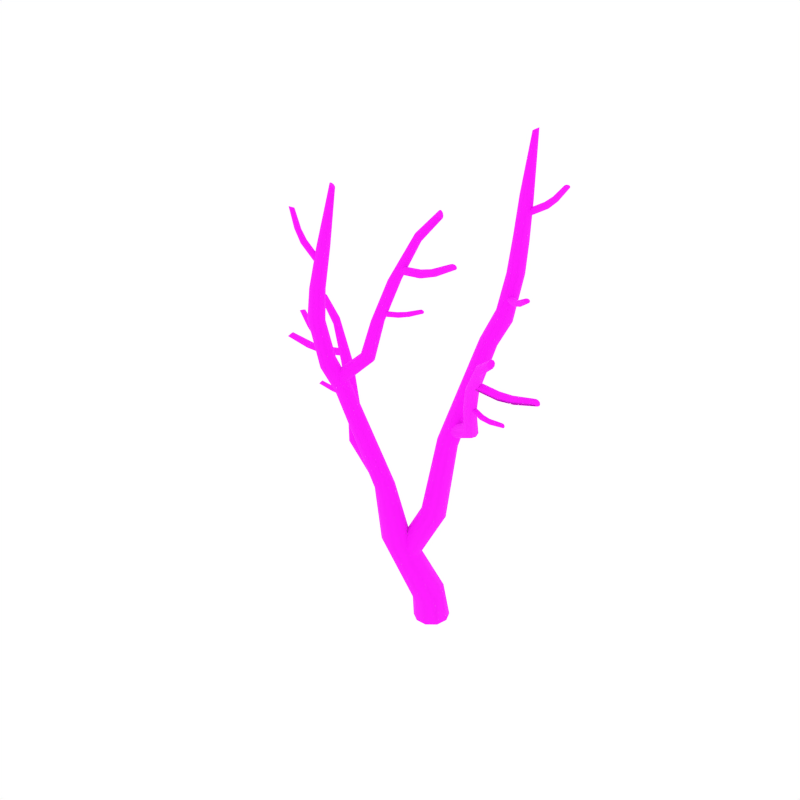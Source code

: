 # Source: DeadBirch_8.blend  (saved by Blender 2.79.0; exported with 4.5.12 LTS)
import bpy
from mathutils import Matrix  # noqa: F401  (used for matrix-valued properties, if any)

bpy.ops.wm.read_factory_settings(use_empty=True)
scene = bpy.context.scene
scene.name = 'Scene'

# ---- collections
col_collection_1 = bpy.data.collections.new('Collection 1'); scene.collection.children.link(col_collection_1)

# ---- images (referenced by path relative to the original .blend; pixels are not part of the script)
import os
ASSET_DIR = os.environ.get("B2B_ASSET_DIR", "")  # directory of the original .blend (textures are referenced by path, not embedded)
HERE = os.path.dirname(os.path.abspath(__file__))  # packed textures are extracted next to this script under _unpacked/

def load_image(name, relpath, width, height, colorspace="sRGB"):
    """Load a texture the original file referenced (path relative to the .blend, or extracted next to this script)."""
    p = next((c for c in (os.path.join(HERE, relpath), os.path.join(ASSET_DIR, relpath)) if relpath and os.path.exists(c)), "")
    if p:
        img = bpy.data.images.load(p, check_existing=True)
        img.name = name
    else:  # same state as the original file: an image datablock whose file is absent (Cycles renders it pink)
        img = bpy.data.images.new(name, width, height)
        img.source = "FILE"
        img.filepath = "//" + (relpath or name)
    img.colorspace_settings.name = colorspace
    return img
img_bark2_png = load_image('Bark2.png', 'Bark2.png', 1024, 1024, 'sRGB')

# ---- materials (node trees are filled in below, after node groups)
mat_birch_bark = bpy.data.materials.new('Birch_Bark')
mat_birch_bark.alpha_threshold = 0.0
mat_birch_bark.roughness = 0.5

# ---- node groups
ng_auto_smooth = bpy.data.node_groups.new('Auto Smooth', 'GeometryNodeTree')
_s = ng_auto_smooth.interface.new_socket(name='Geometry', in_out='OUTPUT', socket_type='NodeSocketGeometry')
_s = ng_auto_smooth.interface.new_socket(name='Geometry', in_out='INPUT', socket_type='NodeSocketGeometry')
_s = ng_auto_smooth.interface.new_socket(name='Angle', in_out='INPUT', socket_type='NodeSocketFloat')
_s.subtype = 'ANGLE'
_s.min_value = 0.0
_s.max_value = 3.142
ng_auto_smooth.is_modifier = True
_N = ng_auto_smooth.nodes; _L = ng_auto_smooth.links
n0 = _N.new('NodeGroupOutput'); n0.name = 'Group Output'; n0.location = (480, -100)
n1 = _N.new('NodeGroupInput'); n1.name = 'Group Input'; n1.location = (-420, -300)
n2 = _N.new('NodeGroupInput'); n2.name = 'Group Input.001'; n2.location = (-60, -100)
n3 = _N.new('GeometryNodeSetShadeSmooth'); n3.name = 'Set Shade Smooth'; n3.location = (120, -100)
n3.domain = 'EDGE'
n4 = _N.new('GeometryNodeSetShadeSmooth'); n4.name = 'Set Shade Smooth.001'; n4.location = (300, -100)
n5 = _N.new('GeometryNodeInputMeshEdgeAngle'); n5.name = 'Edge Angle'; n5.location = (-420, -220)
n6 = _N.new('GeometryNodeInputEdgeSmooth'); n6.name = 'Is Edge Smooth'; n6.location = (-60, -160)
n7 = _N.new('GeometryNodeInputShadeSmooth'); n7.name = 'Is Face Smooth'; n7.location = (-240, -340)
n8 = _N.new('FunctionNodeBooleanMath'); n8.name = 'Boolean Math'; n8.location = (-60, -220)
n9 = _N.new('FunctionNodeCompare'); n9.name = 'Compare'; n9.location = (-240, -180)
n9.operation = 'LESS_EQUAL'
_L.new(n5.outputs[0], n9.inputs[0])
_L.new(n4.outputs[0], n0.inputs[0])
_L.new(n1.outputs[1], n9.inputs[1])
_L.new(n9.outputs[0], n8.inputs[0])
_L.new(n7.outputs[0], n8.inputs[1])
_L.new(n2.outputs[0], n3.inputs[0])
_L.new(n6.outputs[0], n3.inputs[1])
_L.new(n3.outputs[0], n4.inputs[0])
_L.new(n8.outputs[0], n3.inputs[2])
n0.is_active_output = True

# ---- material node trees
mat_birch_bark.use_nodes = True; mat_birch_bark.node_tree.nodes.clear()
_N = mat_birch_bark.node_tree.nodes; _L = mat_birch_bark.node_tree.links
n0 = _N.new('ShaderNodeOutputMaterial'); n0.name = 'Material Output'; n0.location = (405, -465)
n1 = _N.new('ShaderNodeBsdfPrincipled'); n1.name = 'Principled BSDF'; n1.location = (115, -465)
n1.width = 150
n1.subsurface_method = 'BURLEY'
n1.inputs[2].default_value = 1.0
n1.inputs[3].default_value = 1.45
n1.inputs[9].default_value = (1.0, 1.0, 1.0)
n2 = _N.new('ShaderNodeTexImage'); n2.name = 'Image Texture.001'; n2.location = (-402, -432)
n2.width = 136
n2.image = img_bark2_png
_L.new(n1.outputs[0], n0.inputs[0])
_L.new(n2.outputs[0], n1.inputs[0])
n0.is_active_output = True

# ---- world
world_world = bpy.data.worlds.new('World'); scene.world = world_world
world_world.color = (1.0, 1.0, 1.0)
world_world.use_sun_shadow = False
world_world.sun_shadow_jitter_overblur = 0.0
world_world.cycles.sampling_method = 'NONE'
world_world.cycles.sample_map_resolution = 256

# ---- meshes
me_cylinder_057 = bpy.data.meshes.new('Cylinder.057')
me_cylinder_057.from_pydata([(0.1498, 0.02235, 0.008973), (0.06979, 0.2191, 0.01364), (0.09518, -0.1988, 0.002458), (-0.08527, -0.3382, -0.001606), (-0.2987, -0.3398, -0.001822), (-0.4704, -0.2232, -0.0004051), (-0.5481, -0.02383, 0.002289), (-0.4915, 0.1907, 0.006908), (-0.3167, 0.3275, 0.01196), (-0.1028, 0.3332, 0.01464), (-0.6532, -0.6, 3.001), (-0.7108, -0.4994, 3.046), (-0.6697, -0.7107, 2.946), (-0.7642, -0.7865, 2.915), (-0.8912, -0.7937, 2.916), (-1.001, -0.7351, 2.939), (-1.057, -0.6279, 2.976), (-1.03, -0.5125, 3.015), (-0.9363, -0.4417, 3.048), (-0.8166, -0.4397, 3.064), (-1.589, -1.337, 6.287), (-1.619, -1.249, 6.275), (-1.616, -1.428, 6.293), (-1.691, -1.487, 6.295), (-1.788, -1.489, 6.294), (-1.868, -1.432, 6.283), (-1.898, -1.34, 6.264), (-1.868, -1.248, 6.243), (-1.788, -1.191, 6.238), (-1.693, -1.193, 6.256), (-1.424, -1.151, 8.588), (-1.435, -1.116, 8.586), (-1.431, -1.182, 8.605), (-1.453, -1.198, 8.629), (-1.481, -1.193, 8.651), (-1.505, -1.168, 8.663), (-1.515, -1.133, 8.66), (-1.508, -1.103, 8.643), (-1.487, -1.087, 8.62), (-1.46, -1.092, 8.598), (-1.538, -1.204, 7.571), (-1.562, -1.134, 7.567), (-1.559, -1.275, 7.569), (-1.618, -1.319, 7.563), (-1.692, -1.319, 7.557), (-1.751, -1.277, 7.55), (-1.775, -1.208, 7.544), (-1.755, -1.137, 7.542), (-1.695, -1.091, 7.547), (-1.621, -1.091, 7.558), (-1.425, -1.28, 5.584), (-1.202, -1.111, 5.036), (-1.238, -1.018, 5.042), (-1.457, -1.183, 5.595), (-1.445, -1.373, 5.54), (-1.227, -1.206, 5.008), (-1.514, -1.426, 5.479), (-1.303, -1.262, 4.975), (-1.607, -1.418, 5.427), (-1.397, -1.261, 4.949), (-1.685, -1.35, 5.401), (-1.476, -1.205, 4.935), (-1.719, -1.25, 5.411), (-1.512, -1.113, 4.937), (-1.693, -1.153, 5.45), (-1.49, -1.017, 4.954), (-1.62, -1.1, 5.511), (-1.415, -0.9572, 4.99), (-1.53, -1.115, 5.569), (-1.318, -0.959, 5.026), (-0.548, -0.09155, 0.4954), (-0.511, 0.1006, 0.5757), (-0.07832, -0.3785, 0.5206), (-0.2797, -0.3808, 0.4652), (0.001679, 0.1025, 0.747), (0.09654, -0.0708, 0.701), (-0.3617, 0.2141, 0.668), (-0.4557, -0.2747, 0.4556), (0.07205, -0.2581, 0.6112), (-0.1687, 0.2095, 0.7344), (-0.9928, -0.4947, 1.853), (-0.594, -0.7271, 1.814), (-0.5098, -0.3152, 1.975), (-0.9563, -0.3313, 1.904), (-0.7682, -0.7333, 1.8), (-0.4327, -0.4623, 1.929), (-0.8248, -0.2303, 1.954), (-0.9177, -0.6474, 1.814), (-0.4607, -0.6224, 1.863), (-0.6565, -0.2279, 1.985), (-1.542, -1.092, 5.225), (-1.552, -1.164, 5.26), (-1.508, -1.052, 5.162), (-1.459, -1.061, 5.094), (-1.416, -1.117, 5.048), (-1.395, -1.198, 5.043), (-1.405, -1.273, 5.078), (-1.446, -1.315, 5.141), (-1.496, -1.303, 5.209), (-1.535, -1.244, 5.256), (-1.028, -0.8858, 5.719), (-1.044, -0.9603, 5.74), (-0.9745, -0.8374, 5.683), (-0.9002, -0.8343, 5.649), (-0.8341, -0.8791, 5.631), (-0.8028, -0.9547, 5.633), (-0.8182, -1.032, 5.655), (-0.8762, -1.082, 5.686), (-0.9533, -1.084, 5.719), (-1.016, -1.035, 5.741), (-0.9404, -0.7376, 6.308), (-0.9526, -0.8065, 6.316), (-0.8897, -0.6872, 6.305), (-0.8182, -0.6751, 6.31), (-0.7537, -0.7072, 6.321), (-0.7215, -0.7713, 6.334), (-0.7335, -0.8425, 6.342), (-0.7855, -0.8948, 6.34), (-0.859, -0.9055, 6.333), (-0.9229, -0.8698, 6.326), (-0.7382, -0.5317, 7.03), (-0.7498, -0.6008, 7.036), (-0.6881, -0.4806, 7.03), (-0.6171, -0.4676, 7.039), (-0.553, -0.4989, 7.054), (-0.5206, -0.5626, 7.067), (-0.5321, -0.6341, 7.074), (-0.5832, -0.687, 7.069), (-0.656, -0.6987, 7.058), (-0.7199, -0.6638, 7.047), (-0.3629, -0.2948, 7.846), (-0.3687, -0.3421, 7.87), (-0.3433, -0.2695, 7.802), (-0.3154, -0.2765, 7.755), (-0.2897, -0.3141, 7.724), (-0.2774, -0.3677, 7.72), (-0.2832, -0.4168, 7.744), (-0.307, -0.4432, 7.787), (-0.3367, -0.4347, 7.835), (-0.3587, -0.3946, 7.867), (-0.0101, -0.1514, 8.257), (-0.01326, -0.1909, 8.279), (0.001205, -0.1313, 8.217), (0.0181, -0.139, 8.174), (0.03419, -0.1723, 8.145), (0.04231, -0.2183, 8.141), (0.03919, -0.2593, 8.163), (0.02426, -0.2802, 8.203), (0.005975, -0.2711, 8.247), (-0.006929, -0.2359, 8.276), (-0.067, -0.5341, 7.221), (-0.06998, -0.5768, 7.206), (-0.07393, -0.5062, 7.256), (-0.08721, -0.5046, 7.301), (-0.1016, -0.5308, 7.338), (-0.1123, -0.5745, 7.351), (-0.1155, -0.6187, 7.336), (-0.1115, -0.6467, 7.297), (-0.09861, -0.6469, 7.251), (-0.08123, -0.6194, 7.217), (0.2371, -0.5556, 7.33), (0.2419, -0.5986, 7.317), (0.2129, -0.5267, 7.355), (0.1785, -0.5237, 7.387), (0.1474, -0.5486, 7.411), (0.1313, -0.5917, 7.418), (0.1359, -0.6362, 7.405), (0.1588, -0.6653, 7.376), (0.1936, -0.667, 7.344), (0.2263, -0.6407, 7.322), (0.6526, -0.5909, 7.552), (0.6583, -0.6275, 7.543), (0.6287, -0.5661, 7.57), (0.5956, -0.5633, 7.592), (0.5661, -0.5843, 7.608), (0.5516, -0.6208, 7.612), (0.5573, -0.6588, 7.603), (0.5805, -0.6838, 7.582), (0.6142, -0.6855, 7.559), (0.6445, -0.6633, 7.546), (-0.5352, -0.5007, 7.169), (-0.5438, -0.5429, 7.155), (-0.5278, -0.4737, 7.206), (-0.5233, -0.4735, 7.252), (-0.5232, -0.5007, 7.29), (-0.5285, -0.5448, 7.305), (-0.5374, -0.5886, 7.291), (-0.5483, -0.6155, 7.254), (-0.5537, -0.6144, 7.206), (-0.5503, -0.5859, 7.169), (-0.07393, -0.5062, 7.256), (0.2129, -0.5267, 7.355), (0.6287, -0.5661, 7.57), (-0.5278, -0.4737, 7.206), (-0.4648, -0.6826, 6.441), (-0.4737, -0.6547, 6.447), (-0.462, -0.711, 6.451), (-0.4657, -0.729, 6.476), (-0.4746, -0.7289, 6.506), (-0.4857, -0.711, 6.529), (-0.495, -0.6822, 6.536), (-0.4999, -0.6535, 6.524), (-0.4964, -0.6359, 6.498), (-0.4852, -0.6368, 6.469), (-0.2612, -0.6576, 6.503), (-0.2649, -0.629, 6.511), (-0.2704, -0.6861, 6.508), (-0.2889, -0.7037, 6.526), (-0.3096, -0.7031, 6.549), (-0.3247, -0.6844, 6.568), (-0.3287, -0.655, 6.576), (-0.3208, -0.6255, 6.569), (-0.302, -0.6081, 6.551), (-0.2798, -0.6102, 6.529), (0.02376, -0.6448, 6.633), (0.02179, -0.6206, 6.64), (0.01343, -0.6683, 6.635), (-0.005314, -0.6823, 6.646), (-0.02523, -0.681, 6.664), (-0.0388, -0.6647, 6.679), (-0.04099, -0.6398, 6.687), (-0.03144, -0.6152, 6.683), (-0.01233, -0.6014, 6.67), (0.008617, -0.6041, 6.654), (-0.7663, -0.7599, 6.409), (-0.7787, -0.7335, 6.417), (-0.7544, -0.7856, 6.421), (-0.7467, -0.8005, 6.447), (-0.7462, -0.7983, 6.478), (-0.7537, -0.7799, 6.502), (-0.7665, -0.7527, 6.509), (-0.7808, -0.7271, 6.498), (-0.789, -0.7128, 6.47), (-0.787, -0.7154, 6.439), (-1.616, -1.383, 6.846), (-1.592, -1.3, 6.845), (-1.619, -1.219, 6.837), (-1.688, -1.169, 6.822), (-1.685, -1.436, 6.845), (-1.773, -1.437, 6.841), (-1.844, -1.386, 6.831), (-1.872, -1.304, 6.819), (-1.846, -1.22, 6.807), (-1.774, -1.167, 6.808), (-2.054, -1.319, 7.57), (-2.038, -1.35, 7.578), (-2.051, -1.282, 7.573), (-2.03, -1.254, 7.587), (-2.0, -1.246, 7.608), (-1.971, -1.262, 7.626), (-1.954, -1.294, 7.635), (-1.956, -1.332, 7.629), (-1.977, -1.36, 7.614), (-2.01, -1.366, 7.595), (-2.2, -1.302, 7.785), (-2.188, -1.334, 7.798), (-2.19, -1.269, 7.774), (-2.161, -1.245, 7.77), (-2.124, -1.242, 7.776), (-2.093, -1.26, 7.788), (-2.081, -1.292, 7.802), (-2.091, -1.327, 7.811), (-2.122, -1.351, 7.814), (-2.159, -1.352, 7.81), (-2.375, -1.24, 8.116), (-2.366, -1.267, 8.129), (-2.366, -1.214, 8.103), (-2.34, -1.196, 8.095), (-2.308, -1.195, 8.097), (-2.283, -1.212, 8.106), (-2.273, -1.239, 8.119), (-2.282, -1.267, 8.131), (-2.309, -1.285, 8.138), (-2.341, -1.283, 8.138), (-1.795, -1.278, 7.296), (-1.776, -1.308, 7.301), (-1.801, -1.243, 7.306), (-1.79, -1.216, 7.331), (-1.767, -1.21, 7.36), (-1.741, -1.225, 7.382), (-1.721, -1.256, 7.388), (-1.714, -1.291, 7.376), (-1.725, -1.317, 7.349), (-1.75, -1.323, 7.322), (-1.983, -1.172, 5.837), (-1.971, -1.141, 5.825), (-1.984, -1.195, 5.866), (-1.974, -1.2, 5.901), (-1.956, -1.184, 5.93), (-1.937, -1.154, 5.94), (-1.924, -1.121, 5.928), (-1.921, -1.098, 5.898), (-1.932, -1.095, 5.861), (-1.952, -1.111, 5.834), (-2.207, -1.083, 5.93), (-2.2, -1.049, 5.92), (-2.195, -1.111, 5.95), (-2.169, -1.122, 5.974), (-2.139, -1.111, 5.993), (-2.116, -1.082, 5.998), (-2.109, -1.047, 5.988), (-2.12, -1.019, 5.965), (-2.147, -1.009, 5.94), (-2.178, -1.021, 5.924), (-2.51, -0.9571, 6.115), (-2.505, -0.9279, 6.108), (-2.497, -0.9819, 6.129), (-2.472, -0.9922, 6.145), (-2.445, -0.9835, 6.158), (-2.425, -0.9593, 6.161), (-2.42, -0.9291, 6.153), (-2.432, -0.9043, 6.137), (-2.457, -0.8947, 6.12), (-2.486, -0.9041, 6.11), (-1.637, -1.311, 5.787), (-1.621, -1.281, 5.776), (-1.649, -1.33, 5.816), (-1.651, -1.329, 5.854), (-1.644, -1.309, 5.884), (-1.629, -1.277, 5.896), (-1.612, -1.245, 5.885), (-1.598, -1.227, 5.855), (-1.595, -1.229, 5.817), (-1.605, -1.25, 5.787), (-0.9503, -0.5828, 3.326), (-0.9396, -0.6478, 3.373), (-0.9735, -0.5569, 3.251), (-1.003, -0.5816, 3.177), (-1.029, -0.6486, 3.133), (-1.038, -0.732, 3.136), (-1.027, -0.7995, 3.184), (-0.997, -0.8263, 3.259), (-0.9648, -0.799, 3.334), (-0.9455, -0.7289, 3.378), (-1.583, -0.3965, 3.664), (-1.564, -0.4645, 3.699), (-1.633, -0.3616, 3.611), (-1.697, -0.3741, 3.562), (-1.752, -0.4305, 3.537), (-1.773, -0.509, 3.545), (-1.754, -0.5795, 3.582), (-1.699, -0.6164, 3.631), (-1.632, -0.6018, 3.679), (-1.582, -0.5415, 3.707), (-1.82, -0.1901, 4.192), (-1.802, -0.2548, 4.212), (-1.874, -0.1488, 4.17), (-1.946, -0.1472, 4.158), (-2.007, -0.187, 4.161), (-2.033, -0.2531, 4.176), (-2.015, -0.3201, 4.198), (-1.958, -0.3637, 4.215), (-1.884, -0.3639, 4.225), (-1.825, -0.3201, 4.226), (-2.204, 0.07205, 4.814), (-2.186, 0.006905, 4.834), (-2.259, 0.1146, 4.796), (-2.331, 0.1177, 4.788), (-2.392, 0.07917, 4.794), (-2.419, 0.01351, 4.81), (-2.401, -0.05393, 4.831), (-2.344, -0.09878, 4.844), (-2.27, -0.1005, 4.851), (-2.21, -0.05794, 4.848), (-2.781, 0.3503, 5.488), (-2.775, 0.3079, 5.519), (-2.793, 0.3667, 5.437), (-2.808, 0.3496, 5.387), (-2.821, 0.3049, 5.357), (-2.826, 0.2499, 5.359), (-2.82, 0.2058, 5.392), (-2.804, 0.189, 5.443), (-2.787, 0.2078, 5.493), (-2.777, 0.2545, 5.522), (-3.232, 0.4893, 5.789), (-3.229, 0.4538, 5.817), (-3.236, 0.5023, 5.745), (-3.242, 0.4867, 5.701), (-3.247, 0.4479, 5.675), (-3.248, 0.4011, 5.676), (-3.246, 0.3642, 5.705), (-3.238, 0.3511, 5.75), (-3.231, 0.3682, 5.794), (-3.229, 0.4084, 5.819), (-2.896, -0.008023, 4.86), (-2.884, -0.05129, 4.853), (-2.901, 0.02495, 4.891), (-2.898, 0.03416, 4.937), (-2.889, 0.01519, 4.979), (-2.877, -0.02439, 5.001), (-2.865, -0.06914, 4.994), (-2.857, -0.102, 4.961), (-2.859, -0.11, 4.913), (-2.871, -0.08997, 4.872), (-3.212, -0.06153, 4.905), (-3.208, -0.106, 4.899), (-3.198, -0.02618, 4.931), (-3.172, -0.01408, 4.967), (-3.144, -0.03075, 5.001), (-3.125, -0.06964, 5.018), (-3.122, -0.1156, 5.012), (-3.133, -0.1513, 4.984), (-3.159, -0.1624, 4.945), (-3.189, -0.1442, 4.914), (-3.66, -0.131, 5.04), (-3.659, -0.169, 5.035), (-3.644, -0.1008, 5.058), (-3.617, -0.09032, 5.085), (-3.59, -0.1044, 5.11), (-3.572, -0.1375, 5.123), (-3.571, -0.1767, 5.119), (-3.585, -0.2074, 5.097), (-3.613, -0.2171, 5.069), (-3.642, -0.2016, 5.046), (-2.436, 0.08927, 4.902), (-2.419, 0.0474, 4.897), (-2.454, 0.1192, 4.931), (-2.469, 0.1246, 4.975), (-2.475, 0.1027, 5.017), (-2.468, 0.06219, 5.039), (-2.451, 0.01887, 5.034), (-2.428, -0.0106, 5.004), (-2.412, -0.01471, 4.959), (-2.411, 0.007984, 4.918), (-2.901, 0.02495, 4.891), (-3.198, -0.02618, 4.931), (-3.644, -0.1008, 5.058), (-2.454, 0.1192, 4.931), (-2.316, -0.1916, 4.212), (-2.312, -0.1621, 4.216), (-2.318, -0.2186, 4.227), (-2.318, -0.2324, 4.254), (-2.316, -0.2273, 4.285), (-2.313, -0.2051, 4.306), (-2.309, -0.1747, 4.311), (-2.305, -0.1473, 4.296), (-2.304, -0.1339, 4.267), (-2.308, -0.1401, 4.236), (-2.53, -0.1901, 4.227), (-2.532, -0.1606, 4.23), (-2.519, -0.216, 4.238), (-2.503, -0.2283, 4.261), (-2.488, -0.2217, 4.288), (-2.48, -0.1986, 4.306), (-2.482, -0.1681, 4.311), (-2.492, -0.1413, 4.298), (-2.508, -0.1294, 4.273), (-2.524, -0.1376, 4.248), (-2.837, -0.2045, 4.29), (-2.839, -0.1795, 4.294), (-2.824, -0.2257, 4.298), (-2.807, -0.2351, 4.316), (-2.792, -0.2286, 4.336), (-2.784, -0.2087, 4.351), (-2.787, -0.1829, 4.355), (-2.798, -0.1608, 4.346), (-2.815, -0.1517, 4.327), (-2.832, -0.1596, 4.308), (-2.008, -0.2256, 4.257), (-2.001, -0.1969, 4.262), (-2.019, -0.2512, 4.269), (-2.031, -0.2637, 4.295), (-2.039, -0.2576, 4.325), (-2.039, -0.2355, 4.346), (-2.032, -0.2059, 4.352), (-2.018, -0.1802, 4.34), (-2.006, -0.1683, 4.313), (-2.001, -0.1751, 4.283), (-0.06014, -0.0208, 4.019), (-0.02973, -0.1336, 4.063), (-0.01621, 0.0838, 3.967), (0.09441, 0.1347, 3.939), (0.2192, 0.1103, 3.941), (0.3109, 0.02582, 3.963), (0.3379, -0.09268, 3.998), (0.2836, -0.199, 4.033), (0.1746, -0.2452, 4.064), (0.05797, -0.218, 4.079), (0.9911, 0.378, 7.33), (0.9982, 0.2855, 7.315), (1.039, 0.4592, 7.338), (1.127, 0.4976, 7.342), (1.222, 0.4759, 7.341), (1.285, 0.4015, 7.329), (1.291, 0.3054, 7.308), (1.24, 0.2237, 7.284), (1.148, 0.1887, 7.277), (1.056, 0.2141, 7.294), (1.443, 0.179, 9.719), (1.444, 0.1425, 9.715), (1.462, 0.2075, 9.732), (1.492, 0.2173, 9.747), (1.524, 0.2047, 9.761), (1.543, 0.1741, 9.766), (1.543, 0.138, 9.762), (1.524, 0.1109, 9.749), (1.495, 0.1015, 9.734), (1.464, 0.113, 9.721), (1.26, 0.2287, 8.712), (1.264, 0.1552, 8.704), (1.296, 0.2922, 8.7), (1.36, 0.3205, 8.675), (1.426, 0.303, 8.648), (1.468, 0.2471, 8.626), (1.472, 0.1746, 8.616), (1.435, 0.1107, 8.624), (1.37, 0.0813, 8.649), (1.306, 0.09948, 8.681), (0.8257, 0.3817, 6.625), (0.5746, 0.287, 6.07), (0.586, 0.1871, 6.074), (0.8328, 0.2793, 6.633), (0.8687, 0.4674, 6.583), (0.6222, 0.3733, 6.045), (0.9498, 0.5033, 6.524), (0.7099, 0.4096, 6.014), (1.038, 0.4737, 6.471), (0.8015, 0.3855, 5.989), (1.098, 0.3896, 6.444), (0.8644, 0.3123, 5.973), (1.106, 0.2839, 6.452), (0.8768, 0.2143, 5.974), (1.056, 0.1952, 6.488), (0.831, 0.1264, 5.988), (0.971, 0.1607, 6.547), (0.743, 0.08634, 6.021), (0.8873, 0.1957, 6.605), (0.6495, 0.1109, 6.057), (-0.3399, -0.4014, 1.41), (-0.3878, -0.5259, 1.477), (-0.6123, -0.1213, 1.463), (-0.4792, -0.1562, 1.404), (-0.7239, -0.4382, 1.649), (-0.7656, -0.301, 1.619), (-0.4983, -0.5788, 1.561), (-0.3769, -0.2605, 1.384), (-0.7265, -0.1765, 1.546), (-0.6241, -0.5427, 1.627), (0.1443, -0.1716, 2.44), (-0.1469, 0.1119, 2.401), (-0.3049, -0.2198, 2.536), (0.0779, -0.3022, 2.482), (0.003861, 0.08001, 2.392), (-0.3394, -0.07896, 2.495), (-0.0554, -0.3595, 2.522), (0.1134, -0.02561, 2.407), (-0.2826, 0.05076, 2.439), (-0.1987, -0.3255, 2.546), (1.162, 0.4017, 7.988), (1.118, 0.3274, 7.998), (1.122, 0.2422, 7.986), (1.168, 0.177, 7.955), (1.238, 0.4359, 7.964), (1.318, 0.4157, 7.934), (1.368, 0.3489, 7.907), (1.37, 0.2625, 7.891), (1.323, 0.1878, 7.892), (1.243, 0.1547, 7.916), (1.764, 0.2125, 8.554), (1.76, 0.2469, 8.565), (1.753, 0.1775, 8.56), (1.732, 0.1552, 8.581), (1.708, 0.1547, 8.61), (1.69, 0.1764, 8.635), (1.685, 0.2119, 8.646), (1.695, 0.2482, 8.639), (1.717, 0.2704, 8.616), (1.743, 0.269, 8.589), (1.958, 0.1549, 8.718), (1.959, 0.188, 8.732), (1.938, 0.1252, 8.711), (1.904, 0.1099, 8.718), (1.871, 0.1155, 8.734), (1.851, 0.14, 8.754), (1.851, 0.1741, 8.77), (1.872, 0.2057, 8.773), (1.906, 0.2208, 8.766), (1.94, 0.2128, 8.751), (2.203, 0.04352, 8.986), (2.205, 0.07094, 8.999), (2.184, 0.0203, 8.977), (2.154, 0.009903, 8.978), (2.125, 0.01678, 8.989), (2.108, 0.0386, 9.004), (2.109, 0.06692, 9.019), (2.129, 0.09179, 9.025), (2.159, 0.102, 9.023), (2.189, 0.09296, 9.014), (1.434, 0.2436, 8.37), (1.425, 0.2776, 8.38), (1.434, 0.2081, 8.38), (1.425, 0.1847, 8.408), (1.411, 0.183, 8.443), (1.397, 0.2038, 8.471), (1.387, 0.2388, 8.482), (1.386, 0.2749, 8.47), (1.394, 0.2981, 8.44), (1.411, 0.2985, 8.406), (1.338, 0.1326, 6.877), (1.318, 0.1052, 6.864), (1.344, 0.1541, 6.906), (1.334, 0.1603, 6.941), (1.313, 0.1483, 6.97), (1.287, 0.1232, 6.979), (1.266, 0.09484, 6.966), (1.258, 0.07463, 6.935), (1.268, 0.06949, 6.898), (1.292, 0.08106, 6.872), (1.531, -0.01144, 6.968), (1.517, -0.04237, 6.957), (1.526, 0.01811, 6.989), (1.504, 0.03437, 7.013), (1.472, 0.03044, 7.032), (1.442, 0.00809, 7.036), (1.427, -0.02382, 7.025), (1.431, -0.05286, 7.002), (1.454, -0.06841, 6.976), (1.488, -0.06424, 6.96), (1.791, -0.2129, 7.151), (1.78, -0.24, 7.143), (1.785, -0.1862, 7.166), (1.763, -0.1705, 7.182), (1.734, -0.1724, 7.194), (1.709, -0.191, 7.197), (1.697, -0.2189, 7.188), (1.703, -0.2454, 7.171), (1.725, -0.2606, 7.154), (1.755, -0.2583, 7.144), (1.037, 0.3534, 6.829), (1.014, 0.3287, 6.817), (1.052, 0.3682, 6.859), (1.054, 0.366, 6.896), (1.042, 0.3472, 6.926), (1.02, 0.3195, 6.937), (0.9954, 0.2939, 6.925), (0.9776, 0.2806, 6.894), (0.9756, 0.2841, 6.856), (0.9908, 0.3023, 6.827), (0.2198, -0.1192, 4.346), (0.2249, -0.05473, 4.395), (0.2368, -0.1481, 4.27), (0.2727, -0.1296, 4.197), (0.3141, -0.06973, 4.155), (0.3434, 0.008668, 4.16), (0.349, 0.07556, 4.21), (0.3259, 0.1069, 4.286), (0.2871, 0.0865, 4.36), (0.2506, 0.02222, 4.401), (0.7834, -0.4645, 4.681), (0.7813, -0.3949, 4.718), (0.8235, -0.5092, 4.627), (0.8896, -0.5117, 4.579), (0.9564, -0.4699, 4.556), (0.9966, -0.3994, 4.566), (0.9951, -0.3273, 4.605), (0.9502, -0.2792, 4.655), (0.881, -0.278, 4.703), (0.8177, -0.3249, 4.728), (0.9557, -0.7363, 5.204), (0.9537, -0.6697, 5.227), (0.9984, -0.7892, 5.182), (1.068, -0.8081, 5.17), (1.137, -0.7848, 5.174), (1.178, -0.7276, 5.192), (1.177, -0.6587, 5.215), (1.132, -0.6028, 5.233), (1.06, -0.5847, 5.243), (0.9923, -0.6126, 5.242), (1.256, -1.101, 5.821), (1.255, -1.034, 5.842), (1.299, -1.155, 5.802), (1.368, -1.176, 5.794), (1.437, -1.154, 5.801), (1.479, -1.097, 5.82), (1.478, -1.028, 5.842), (1.434, -0.9709, 5.856), (1.362, -0.9511, 5.862), (1.294, -0.9775, 5.859), (1.739, -1.53, 6.489), (1.743, -1.489, 6.522), (1.747, -1.548, 6.438), (1.767, -1.534, 6.389), (1.791, -1.493, 6.36), (1.809, -1.441, 6.364), (1.813, -1.397, 6.397), (1.801, -1.378, 6.449), (1.78, -1.394, 6.499), (1.759, -1.437, 6.526), (2.139, -1.784, 6.788), (2.144, -1.75, 6.817), (2.14, -1.797, 6.744), (2.15, -1.782, 6.701), (2.164, -1.745, 6.676), (2.177, -1.7, 6.679), (2.183, -1.664, 6.708), (2.179, -1.651, 6.754), (2.167, -1.667, 6.798), (2.155, -1.706, 6.821), (1.946, -1.195, 5.872), (1.945, -1.15, 5.866), (1.942, -1.229, 5.903), (1.937, -1.239, 5.948), (1.932, -1.219, 5.991), (1.93, -1.178, 6.013), (1.929, -1.132, 6.008), (1.93, -1.097, 5.975), (1.934, -1.089, 5.928), (1.942, -1.11, 5.887), (2.265, -1.223, 5.92), (2.272, -1.179, 5.915), (2.242, -1.254, 5.945), (2.214, -1.26, 5.981), (2.191, -1.238, 6.015), (2.182, -1.196, 6.033), (2.189, -1.151, 6.028), (2.21, -1.118, 6.001), (2.238, -1.113, 5.963), (2.263, -1.137, 5.931), (2.714, -1.269, 6.059), (2.723, -1.232, 6.055), (2.691, -1.295, 6.076), (2.662, -1.299, 6.103), (2.639, -1.28, 6.128), (2.63, -1.244, 6.142), (2.639, -1.205, 6.139), (2.661, -1.179, 6.118), (2.69, -1.175, 6.09), (2.714, -1.197, 6.067), (1.475, -1.177, 5.909), (1.47, -1.132, 5.905), (1.486, -1.211, 5.938), (1.498, -1.222, 5.982), (1.509, -1.203, 6.024), (1.512, -1.162, 6.047), (1.506, -1.116, 6.044), (1.492, -1.081, 6.015), (1.478, -1.072, 5.969), (1.471, -1.093, 5.927), (1.942, -1.229, 5.903), (2.242, -1.254, 5.945), (2.691, -1.295, 6.076), (1.486, -1.211, 5.938), (1.437, -0.8579, 5.227), (1.426, -0.8857, 5.23), (1.445, -0.8326, 5.242), (1.448, -0.8199, 5.27), (1.445, -0.8252, 5.301), (1.436, -0.8464, 5.322), (1.424, -0.875, 5.325), (1.414, -0.9002, 5.309), (1.41, -0.9123, 5.28), (1.416, -0.9065, 5.25), (1.644, -0.9126, 5.242), (1.638, -0.9417, 5.245), (1.639, -0.885, 5.254), (1.626, -0.8698, 5.278), (1.61, -0.8732, 5.304), (1.597, -0.894, 5.322), (1.59, -0.9241, 5.326), (1.593, -0.9521, 5.312), (1.606, -0.967, 5.287), (1.624, -0.9624, 5.262), (1.943, -0.9759, 5.308), (1.94, -1.001, 5.311), (1.937, -0.9525, 5.316), (1.922, -0.9396, 5.334), (1.905, -0.9426, 5.354), (1.893, -0.9605, 5.369), (1.889, -0.9862, 5.372), (1.895, -1.01, 5.362), (1.909, -1.023, 5.343), (1.927, -1.019, 5.324), (1.147, -0.7502, 5.271), (1.132, -0.7764, 5.276), (1.163, -0.7284, 5.284), (1.177, -0.7198, 5.311), (1.183, -0.7284, 5.34), (1.178, -0.7505, 5.361), (1.163, -0.7775, 5.366), (1.144, -0.7988, 5.353), (1.129, -0.8066, 5.326), (1.126, -0.7979, 5.296)], [], [(83, 80, 16, 17), (60, 58, 24, 25), (84, 81, 13, 14), (85, 82, 11, 10), (86, 83, 17, 18), (87, 84, 14, 15), (88, 85, 10, 12), (89, 86, 18, 19), (80, 87, 15, 16), (81, 88, 12, 13), (82, 89, 19, 11), (12, 10, 51, 55), (54, 50, 20, 22), (68, 66, 28, 29), (62, 60, 25, 26), (53, 68, 29, 21), (64, 62, 26, 27), (58, 56, 23, 24), (56, 54, 22, 23), (66, 64, 27, 28), (47, 46, 36, 37), (18, 17, 65, 67), (15, 14, 59, 61), (50, 53, 21, 20), (19, 18, 67, 69), (16, 15, 61, 63), (13, 12, 55, 57), (11, 19, 69, 52), (17, 16, 63, 65), (14, 13, 57, 59), (235, 236, 41, 40), (48, 47, 37, 38), (45, 44, 34, 35), (44, 43, 33, 34), (49, 48, 38, 39), (46, 45, 35, 36), (43, 42, 32, 33), (41, 49, 39, 31), (30, 31, 39, 38, 37, 36, 35, 34, 33, 32), (237, 243, 48, 49), (241, 240, 45, 46), (238, 234, 42, 43), (236, 237, 49, 41), (242, 241, 46, 47), (239, 238, 43, 44), (234, 235, 40, 42), (243, 242, 47, 48), (240, 239, 44, 45), (42, 40, 30, 32), (51, 52, 53, 50), (55, 51, 50, 54), (57, 55, 54, 56), (59, 57, 56, 58), (61, 59, 58, 60), (63, 61, 60, 62), (65, 63, 62, 64), (67, 65, 64, 66), (69, 67, 66, 68), (52, 69, 68, 53), (10, 11, 52, 51), (1, 9, 79, 74), (3, 2, 78, 72), (6, 5, 77, 70), (9, 8, 76, 79), (2, 0, 75, 78), (5, 4, 73, 77), (8, 7, 71, 76), (0, 1, 74, 75), (4, 3, 72, 73), (7, 6, 70, 71), (74, 79, 89, 82), (72, 78, 88, 81), (70, 77, 87, 80), (79, 76, 86, 89), (78, 75, 85, 88), (77, 73, 84, 87), (76, 71, 83, 86), (75, 74, 82, 85), (73, 72, 81, 84), (71, 70, 80, 83), (94, 93, 103, 104), (90, 91, 101, 100), (98, 97, 107, 108), (95, 94, 104, 105), (92, 90, 100, 102), (99, 98, 108, 109), (96, 95, 105, 106), (93, 92, 102, 103), (91, 99, 109, 101), (97, 96, 106, 107), (100, 101, 111, 110), (108, 107, 117, 118), (105, 104, 114, 115), (102, 100, 110, 112), (109, 108, 118, 119), (106, 105, 115, 116), (103, 102, 112, 113), (101, 109, 119, 111), (107, 106, 116, 117), (104, 103, 113, 114), (118, 117, 127, 128), (115, 114, 124, 125), (112, 110, 120, 122), (119, 118, 128, 129), (116, 115, 125, 126), (113, 112, 122, 123), (111, 119, 129, 121), (117, 116, 126, 127), (114, 113, 123, 124), (110, 111, 121, 120), (125, 124, 134, 135), (122, 120, 130, 132), (129, 128, 138, 139), (126, 125, 135, 136), (123, 122, 132, 133), (121, 129, 139, 131), (127, 126, 136, 137), (124, 123, 133, 134), (120, 121, 131, 130), (128, 127, 137, 138), (132, 130, 140, 142), (139, 138, 148, 149), (136, 135, 145, 146), (133, 132, 142, 143), (131, 139, 149, 141), (137, 136, 146, 147), (134, 133, 143, 144), (130, 131, 141, 140), (138, 137, 147, 148), (135, 134, 144, 145), (155, 165, 164, 154), (152, 162, 160, 150), (159, 169, 168, 158), (156, 166, 165, 155), (153, 163, 162, 152), (151, 161, 169, 159), (157, 167, 166, 156), (154, 164, 163, 153), (150, 160, 161, 151), (158, 168, 167, 157), (162, 172, 170, 160), (169, 179, 178, 168), (166, 176, 175, 165), (163, 173, 172, 162), (161, 171, 179, 169), (167, 177, 176, 166), (164, 174, 173, 163), (160, 170, 171, 161), (168, 178, 177, 167), (165, 175, 174, 164), (153, 152, 182, 183), (151, 159, 189, 181), (157, 156, 186, 187), (154, 153, 183, 184), (150, 151, 181, 180), (158, 157, 187, 188), (155, 154, 184, 185), (152, 150, 180, 182), (159, 158, 188, 189), (156, 155, 185, 186), (171, 170, 172, 173, 174, 175, 176, 177, 178, 179), (141, 149, 148, 147, 146, 145, 144, 143, 142, 140), (41, 31, 30, 40), (152, 182, 193, 190), (162, 172, 192, 191), (152, 162, 191, 190), (199, 198, 208, 209), (196, 194, 204, 206), (203, 202, 212, 213), (200, 199, 209, 210), (197, 196, 206, 207), (195, 203, 213, 205), (201, 200, 210, 211), (198, 197, 207, 208), (194, 195, 205, 204), (202, 201, 211, 212), (206, 204, 214, 216), (213, 212, 222, 223), (210, 209, 219, 220), (207, 206, 216, 217), (205, 213, 223, 215), (211, 210, 220, 221), (208, 207, 217, 218), (204, 205, 215, 214), (212, 211, 221, 222), (209, 208, 218, 219), (197, 227, 226, 196), (195, 225, 233, 203), (201, 231, 230, 200), (198, 228, 227, 197), (194, 224, 225, 195), (202, 232, 231, 201), (199, 229, 228, 198), (196, 226, 224, 194), (203, 233, 232, 202), (200, 230, 229, 199), (215, 223, 222, 221, 220, 219, 218, 217, 216, 214), (25, 24, 239, 240), (28, 27, 242, 243), (22, 20, 235, 234), (24, 23, 238, 239), (27, 26, 241, 242), (21, 29, 237, 236), (23, 22, 234, 238), (26, 25, 240, 241), (29, 28, 243, 237), (20, 21, 236, 235), (249, 248, 258, 259), (246, 244, 254, 256), (253, 252, 262, 263), (250, 249, 259, 260), (247, 246, 256, 257), (245, 253, 263, 255), (251, 250, 260, 261), (248, 247, 257, 258), (244, 245, 255, 254), (252, 251, 261, 262), (256, 254, 264, 266), (263, 262, 272, 273), (260, 259, 269, 270), (257, 256, 266, 267), (255, 263, 273, 265), (261, 260, 270, 271), (258, 257, 267, 268), (254, 255, 265, 264), (262, 261, 271, 272), (259, 258, 268, 269), (247, 277, 276, 246), (245, 275, 283, 253), (251, 281, 280, 250), (248, 278, 277, 247), (244, 274, 275, 245), (252, 282, 281, 251), (249, 279, 278, 248), (246, 276, 274, 244), (253, 283, 282, 252), (250, 280, 279, 249), (265, 273, 272, 271, 270, 269, 268, 267, 266, 264), (289, 299, 298, 288), (286, 296, 294, 284), (293, 303, 302, 292), (290, 300, 299, 289), (287, 297, 296, 286), (285, 295, 303, 293), (291, 301, 300, 290), (288, 298, 297, 287), (284, 294, 295, 285), (292, 302, 301, 291), (296, 306, 304, 294), (303, 313, 312, 302), (300, 310, 309, 299), (297, 307, 306, 296), (295, 305, 313, 303), (301, 311, 310, 300), (298, 308, 307, 297), (294, 304, 305, 295), (302, 312, 311, 301), (299, 309, 308, 298), (287, 286, 316, 317), (285, 293, 323, 315), (291, 290, 320, 321), (288, 287, 317, 318), (284, 285, 315, 314), (292, 291, 321, 322), (289, 288, 318, 319), (286, 284, 314, 316), (293, 292, 322, 323), (290, 289, 319, 320), (305, 304, 306, 307, 308, 309, 310, 311, 312, 313), (328, 338, 337, 327), (324, 334, 335, 325), (332, 342, 341, 331), (329, 339, 338, 328), (326, 336, 334, 324), (333, 343, 342, 332), (330, 340, 339, 329), (327, 337, 336, 326), (325, 335, 343, 333), (331, 341, 340, 330), (334, 344, 345, 335), (342, 352, 351, 341), (339, 349, 348, 338), (336, 346, 344, 334), (343, 353, 352, 342), (340, 350, 349, 339), (337, 347, 346, 336), (335, 345, 353, 343), (341, 351, 350, 340), (338, 348, 347, 337), (352, 362, 361, 351), (349, 359, 358, 348), (346, 356, 354, 344), (353, 363, 362, 352), (350, 360, 359, 349), (347, 357, 356, 346), (345, 355, 363, 353), (351, 361, 360, 350), (348, 358, 357, 347), (344, 354, 355, 345), (359, 369, 368, 358), (356, 366, 364, 354), (363, 373, 372, 362), (360, 370, 369, 359), (357, 367, 366, 356), (355, 365, 373, 363), (361, 371, 370, 360), (358, 368, 367, 357), (354, 364, 365, 355), (362, 372, 371, 361), (366, 376, 374, 364), (373, 383, 382, 372), (370, 380, 379, 369), (367, 377, 376, 366), (365, 375, 383, 373), (371, 381, 380, 370), (368, 378, 377, 367), (364, 374, 375, 365), (372, 382, 381, 371), (369, 379, 378, 368), (389, 388, 398, 399), (386, 384, 394, 396), (393, 392, 402, 403), (390, 389, 399, 400), (387, 386, 396, 397), (385, 393, 403, 395), (391, 390, 400, 401), (388, 387, 397, 398), (384, 385, 395, 394), (392, 391, 401, 402), (396, 394, 404, 406), (403, 402, 412, 413), (400, 399, 409, 410), (397, 396, 406, 407), (395, 403, 413, 405), (401, 400, 410, 411), (398, 397, 407, 408), (394, 395, 405, 404), (402, 401, 411, 412), (399, 398, 408, 409), (387, 417, 416, 386), (385, 415, 423, 393), (391, 421, 420, 390), (388, 418, 417, 387), (384, 414, 415, 385), (392, 422, 421, 391), (389, 419, 418, 388), (386, 416, 414, 384), (393, 423, 422, 392), (390, 420, 419, 389), (405, 413, 412, 411, 410, 409, 408, 407, 406, 404), (375, 374, 376, 377, 378, 379, 380, 381, 382, 383), (386, 416, 427, 424), (396, 425, 426, 406), (386, 424, 425, 396), (433, 443, 442, 432), (430, 440, 438, 428), (437, 447, 446, 436), (434, 444, 443, 433), (431, 441, 440, 430), (429, 439, 447, 437), (435, 445, 444, 434), (432, 442, 441, 431), (428, 438, 439, 429), (436, 446, 445, 435), (440, 450, 448, 438), (447, 457, 456, 446), (444, 454, 453, 443), (441, 451, 450, 440), (439, 449, 457, 447), (445, 455, 454, 444), (442, 452, 451, 441), (438, 448, 449, 439), (446, 456, 455, 445), (443, 453, 452, 442), (431, 430, 460, 461), (429, 437, 467, 459), (435, 434, 464, 465), (432, 431, 461, 462), (428, 429, 459, 458), (436, 435, 465, 466), (433, 432, 462, 463), (430, 428, 458, 460), (437, 436, 466, 467), (434, 433, 463, 464), (449, 448, 450, 451, 452, 453, 454, 455, 456, 457), (541, 538, 474, 475), (518, 516, 482, 483), (542, 539, 471, 472), (543, 540, 469, 468), (544, 541, 475, 476), (545, 542, 472, 473), (546, 543, 468, 470), (547, 544, 476, 477), (538, 545, 473, 474), (539, 546, 470, 471), (540, 547, 477, 469), (470, 468, 509, 513), (512, 508, 478, 480), (526, 524, 486, 487), (520, 518, 483, 484), (511, 526, 487, 479), (522, 520, 484, 485), (516, 514, 481, 482), (514, 512, 480, 481), (524, 522, 485, 486), (505, 504, 494, 495), (476, 475, 523, 525), (473, 472, 517, 519), (508, 511, 479, 478), (477, 476, 525, 527), (474, 473, 519, 521), (471, 470, 513, 515), (469, 477, 527, 510), (475, 474, 521, 523), (472, 471, 515, 517), (549, 550, 499, 498), (506, 505, 495, 496), (503, 502, 492, 493), (502, 501, 491, 492), (507, 506, 496, 497), (504, 503, 493, 494), (501, 500, 490, 491), (499, 507, 497, 489), (488, 489, 497, 496, 495, 494, 493, 492, 491, 490), (551, 557, 506, 507), (555, 554, 503, 504), (552, 548, 500, 501), (550, 551, 507, 499), (556, 555, 504, 505), (553, 552, 501, 502), (548, 549, 498, 500), (557, 556, 505, 506), (554, 553, 502, 503), (500, 498, 488, 490), (509, 510, 511, 508), (513, 509, 508, 512), (515, 513, 512, 514), (517, 515, 514, 516), (519, 517, 516, 518), (521, 519, 518, 520), (523, 521, 520, 522), (525, 523, 522, 524), (527, 525, 524, 526), (510, 527, 526, 511), (468, 469, 510, 509), (532, 537, 547, 540), (530, 536, 546, 539), (528, 535, 545, 538), (537, 534, 544, 547), (536, 533, 543, 546), (535, 531, 542, 545), (534, 529, 541, 544), (533, 532, 540, 543), (531, 530, 539, 542), (529, 528, 538, 541), (499, 489, 488, 498), (483, 482, 553, 554), (486, 485, 556, 557), (480, 478, 549, 548), (482, 481, 552, 553), (485, 484, 555, 556), (479, 487, 551, 550), (481, 480, 548, 552), (484, 483, 554, 555), (487, 486, 557, 551), (478, 479, 550, 549), (563, 562, 572, 573), (560, 558, 568, 570), (567, 566, 576, 577), (564, 563, 573, 574), (561, 560, 570, 571), (559, 567, 577, 569), (565, 564, 574, 575), (562, 561, 571, 572), (558, 559, 569, 568), (566, 565, 575, 576), (570, 568, 578, 580), (577, 576, 586, 587), (574, 573, 583, 584), (571, 570, 580, 581), (569, 577, 587, 579), (575, 574, 584, 585), (572, 571, 581, 582), (568, 569, 579, 578), (576, 575, 585, 586), (573, 572, 582, 583), (561, 591, 590, 560), (559, 589, 597, 567), (565, 595, 594, 564), (562, 592, 591, 561), (558, 588, 589, 559), (566, 596, 595, 565), (563, 593, 592, 562), (560, 590, 588, 558), (567, 597, 596, 566), (564, 594, 593, 563), (579, 587, 586, 585, 584, 583, 582, 581, 580, 578), (603, 613, 612, 602), (600, 610, 608, 598), (607, 617, 616, 606), (604, 614, 613, 603), (601, 611, 610, 600), (599, 609, 617, 607), (605, 615, 614, 604), (602, 612, 611, 601), (598, 608, 609, 599), (606, 616, 615, 605), (610, 620, 618, 608), (617, 627, 626, 616), (614, 624, 623, 613), (611, 621, 620, 610), (609, 619, 627, 617), (615, 625, 624, 614), (612, 622, 621, 611), (608, 618, 619, 609), (616, 626, 625, 615), (613, 623, 622, 612), (601, 600, 630, 631), (599, 607, 637, 629), (605, 604, 634, 635), (602, 601, 631, 632), (598, 599, 629, 628), (606, 605, 635, 636), (603, 602, 632, 633), (600, 598, 628, 630), (607, 606, 636, 637), (604, 603, 633, 634), (619, 618, 620, 621, 622, 623, 624, 625, 626, 627), (642, 652, 651, 641), (638, 648, 649, 639), (646, 656, 655, 645), (643, 653, 652, 642), (640, 650, 648, 638), (647, 657, 656, 646), (644, 654, 653, 643), (641, 651, 650, 640), (639, 649, 657, 647), (645, 655, 654, 644), (648, 658, 659, 649), (656, 666, 665, 655), (653, 663, 662, 652), (650, 660, 658, 648), (657, 667, 666, 656), (654, 664, 663, 653), (651, 661, 660, 650), (649, 659, 667, 657), (655, 665, 664, 654), (652, 662, 661, 651), (666, 676, 675, 665), (663, 673, 672, 662), (660, 670, 668, 658), (667, 677, 676, 666), (664, 674, 673, 663), (661, 671, 670, 660), (659, 669, 677, 667), (665, 675, 674, 664), (662, 672, 671, 661), (658, 668, 669, 659), (673, 683, 682, 672), (670, 680, 678, 668), (677, 687, 686, 676), (674, 684, 683, 673), (671, 681, 680, 670), (669, 679, 687, 677), (675, 685, 684, 674), (672, 682, 681, 671), (668, 678, 679, 669), (676, 686, 685, 675), (680, 690, 688, 678), (687, 697, 696, 686), (684, 694, 693, 683), (681, 691, 690, 680), (679, 689, 697, 687), (685, 695, 694, 684), (682, 692, 691, 681), (678, 688, 689, 679), (686, 696, 695, 685), (683, 693, 692, 682), (703, 702, 712, 713), (700, 698, 708, 710), (707, 706, 716, 717), (704, 703, 713, 714), (701, 700, 710, 711), (699, 707, 717, 709), (705, 704, 714, 715), (702, 701, 711, 712), (698, 699, 709, 708), (706, 705, 715, 716), (710, 708, 718, 720), (717, 716, 726, 727), (714, 713, 723, 724), (711, 710, 720, 721), (709, 717, 727, 719), (715, 714, 724, 725), (712, 711, 721, 722), (708, 709, 719, 718), (716, 715, 725, 726), (713, 712, 722, 723), (701, 731, 730, 700), (699, 729, 737, 707), (705, 735, 734, 704), (702, 732, 731, 701), (698, 728, 729, 699), (706, 736, 735, 705), (703, 733, 732, 702), (700, 730, 728, 698), (707, 737, 736, 706), (704, 734, 733, 703), (719, 727, 726, 725, 724, 723, 722, 721, 720, 718), (689, 688, 690, 691, 692, 693, 694, 695, 696, 697), (700, 730, 741, 738), (710, 739, 740, 720), (700, 738, 739, 710), (747, 757, 756, 746), (744, 754, 752, 742), (751, 761, 760, 750), (748, 758, 757, 747), (745, 755, 754, 744), (743, 753, 761, 751), (749, 759, 758, 748), (746, 756, 755, 745), (742, 752, 753, 743), (750, 760, 759, 749), (754, 764, 762, 752), (761, 771, 770, 760), (758, 768, 767, 757), (755, 765, 764, 754), (753, 763, 771, 761), (759, 769, 768, 758), (756, 766, 765, 755), (752, 762, 763, 753), (760, 770, 769, 759), (757, 767, 766, 756), (745, 744, 774, 775), (743, 751, 781, 773), (749, 748, 778, 779), (746, 745, 775, 776), (742, 743, 773, 772), (750, 749, 779, 780), (747, 746, 776, 777), (744, 742, 772, 774), (751, 750, 780, 781), (748, 747, 777, 778), (763, 762, 764, 765, 766, 767, 768, 769, 770, 771)])
me_cylinder_057.polygons.foreach_set('use_smooth', [True] * 644)
_uv = me_cylinder_057.uv_layers.new(name='UVMap')
_uv.uv.foreach_set('vector', [0.2567, 0.1254, 0.3337, 0.09707, 0.3854, 0.8524, 0.3178, 0.8596, 0.5012, 2.099, 0.5537, 2.1, 0.5612, 2.318, 0.5206, 2.319, 0.4926, 0.0705, 0.5743, 0.07572, 0.5844, 0.7975, 0.5177, 0.8163, 0.73, 0.1325, 0.8082, 0.1585, 0.7865, 0.823, 0.7213, 0.8038, 0.969, 0.1478, 1.048, 0.1247, 0.9827, 0.8562, 0.9162, 0.8487, 0.4125, 0.0775, 0.4926, 0.0705, 0.5177, 0.8163, 0.4522, 0.8367, 0.654, 0.0978, 0.73, 0.1325, 0.7213, 0.8038, 0.6535, 0.7908, 0.8894, 0.1626, 0.969, 0.1478, 0.9162, 0.8487, 0.8512, 0.839, 0.3337, 0.09707, 0.4125, 0.0775, 0.4522, 0.8367, 0.3854, 0.8524, 0.5743, 0.07572, 0.654, 0.0978, 0.6535, 0.7908, 0.5844, 0.7975, 0.8082, 0.1585, 0.8894, 0.1626, 0.8512, 0.839, 0.7865, 0.823, 0.6535, 0.7908, 0.7213, 0.8038, 0.7107, 1.847, 0.6581, 1.849, 0.6526, 2.103, 0.6996, 2.104, 0.6878, 2.314, 0.6446, 2.314, 0.7939, 2.105, 0.8454, 2.105, 0.816, 2.309, 0.7742, 2.311, 0.4468, 2.101, 0.5012, 2.099, 0.5206, 2.319, 0.4804, 2.317, 0.7462, 2.104, 0.7939, 2.105, 0.7742, 2.311, 0.7314, 2.313, 0.3904, 2.104, 0.4468, 2.101, 0.4804, 2.317, 0.4406, 2.313, 0.5537, 2.1, 0.6044, 2.102, 0.6025, 2.316, 0.5612, 2.318, 0.6044, 2.102, 0.6526, 2.103, 0.6446, 2.314, 0.6025, 2.316, 0.8454, 2.105, 0.9001, 2.111, 0.8551, 2.317, 0.816, 2.309, 0.4338, 2.903, 0.4732, 2.899, 0.5258, 3.57, 0.5078, 3.565, 0.9162, 0.8487, 0.9827, 0.8562, 0.9239, 1.852, 0.8691, 1.846, 0.4522, 0.8367, 0.5177, 0.8163, 0.5535, 1.855, 0.5004, 1.853, 0.6996, 2.104, 0.7462, 2.104, 0.7314, 2.313, 0.6878, 2.314, 0.8512, 0.839, 0.9162, 0.8487, 0.8691, 1.846, 0.8148, 1.846, 0.3854, 0.8524, 0.4522, 0.8367, 0.5004, 1.853, 0.4459, 1.848, 0.5844, 0.7975, 0.6535, 0.7908, 0.6581, 1.849, 0.6056, 1.852, 0.7865, 0.823, 0.8512, 0.839, 0.8148, 1.846, 0.7625, 1.846, 0.3178, 0.8596, 0.3854, 0.8524, 0.4459, 1.848, 0.3912, 1.842, 0.5177, 0.8163, 0.5844, 0.7975, 0.6056, 1.852, 0.5535, 1.855, 0.6762, 2.623, 0.7175, 2.623, 0.7037, 2.933, 0.6647, 2.931, 0.7813, 2.924, 0.8216, 2.92, 0.6798, 3.572, 0.6661, 3.56, 0.5121, 2.899, 0.5509, 2.902, 0.5636, 3.565, 0.545, 3.57, 0.5509, 2.902, 0.5889, 2.91, 0.5804, 3.556, 0.5636, 3.565, 0.7423, 2.93, 0.7813, 2.924, 0.6661, 3.56, 0.6514, 3.549, 0.4732, 2.899, 0.5121, 2.899, 0.545, 3.57, 0.5258, 3.57, 0.5889, 2.91, 0.6265, 2.921, 0.5969, 3.547, 0.5804, 3.556, 0.7037, 2.933, 0.7423, 2.93, 0.6514, 3.549, 0.634, 3.542, 1.114, -1.056, 1.097, -1.051, 1.08, -1.057, 1.07, -1.071, 1.07, -1.088, 1.08, -1.102, 1.097, -1.108, 1.114, -1.103, 1.125, -1.089, 1.125, -1.071, 0.7582, 2.62, 0.7987, 2.616, 0.7813, 2.924, 0.7423, 2.93, 0.4768, 2.608, 0.5164, 2.609, 0.5121, 2.899, 0.4732, 2.899, 0.5957, 2.613, 0.6356, 2.618, 0.6265, 2.921, 0.5889, 2.91, 0.7175, 2.623, 0.7582, 2.62, 0.7423, 2.93, 0.7037, 2.933, 0.4372, 2.608, 0.4768, 2.608, 0.4732, 2.899, 0.4338, 2.903, 0.556, 2.61, 0.5957, 2.613, 0.5889, 2.91, 0.5509, 2.902, 0.6356, 2.618, 0.6762, 2.623, 0.6647, 2.931, 0.6265, 2.921, 0.7987, 2.616, 0.8383, 2.619, 0.8216, 2.92, 0.7813, 2.924, 0.5164, 2.609, 0.556, 2.61, 0.5509, 2.902, 0.5121, 2.899, 0.6265, 2.921, 0.6647, 2.931, 0.615, 3.541, 0.5969, 3.547, 0.7107, 1.847, 0.7625, 1.846, 0.7462, 2.104, 0.6996, 2.104, 0.6581, 1.849, 0.7107, 1.847, 0.6996, 2.104, 0.6526, 2.103, 0.6056, 1.852, 0.6581, 1.849, 0.6526, 2.103, 0.6044, 2.102, 0.5535, 1.855, 0.6056, 1.852, 0.6044, 2.102, 0.5537, 2.1, 0.5004, 1.853, 0.5535, 1.855, 0.5537, 2.1, 0.5012, 2.099, 0.4459, 1.848, 0.5004, 1.853, 0.5012, 2.099, 0.4468, 2.101, 0.3912, 1.842, 0.4459, 1.848, 0.4468, 2.101, 0.3904, 2.104, 0.8691, 1.846, 0.9239, 1.852, 0.9001, 2.111, 0.8454, 2.105, 0.8148, 1.846, 0.8691, 1.846, 0.8454, 2.105, 0.7939, 2.105, 0.7625, 1.846, 0.8148, 1.846, 0.7939, 2.105, 0.7462, 2.104, 0.7213, 0.8038, 0.7865, 0.823, 0.7625, 1.846, 0.7107, 1.847, 0.8104, -1.108, 0.8952, -1.108, 0.8899, -0.7447, 0.8061, -0.741, 0.5396, -1.075, 0.6312, -1.087, 0.644, -0.7862, 0.5624, -0.8125, 0.281, -1.066, 0.3683, -1.065, 0.3942, -0.8286, 0.3111, -0.8107, 0.8952, -1.108, 0.9816, -1.099, 0.9715, -0.7665, 0.8899, -0.7447, 0.6312, -1.087, 0.7234, -1.1, 0.724, -0.7576, 0.644, -0.7862, 0.3683, -1.065, 0.4531, -1.068, 0.4786, -0.8284, 0.3942, -0.8286, 0.9816, -1.099, 1.07, -1.082, 1.051, -0.7946, 0.9715, -0.7665, 0.7234, -1.1, 0.8104, -1.108, 0.8061, -0.741, 0.724, -0.7576, 0.4531, -1.068, 0.5396, -1.075, 0.5624, -0.8125, 0.4786, -0.8284, 0.191, -1.068, 0.281, -1.066, 0.3111, -0.8107, 0.2316, -0.7791, 0.8061, -0.741, 0.8899, -0.7447, 0.8894, 0.1626, 0.8082, 0.1585, 0.5624, -0.8125, 0.644, -0.7862, 0.654, 0.0978, 0.5743, 0.07572, 0.3111, -0.8107, 0.3942, -0.8286, 0.4125, 0.0775, 0.3337, 0.09707, 0.8899, -0.7447, 0.9715, -0.7665, 0.969, 0.1478, 0.8894, 0.1626, 0.644, -0.7862, 0.724, -0.7576, 0.73, 0.1325, 0.654, 0.0978, 0.3942, -0.8286, 0.4786, -0.8284, 0.4926, 0.0705, 0.4125, 0.0775, 0.9715, -0.7665, 1.051, -0.7946, 1.048, 0.1247, 0.969, 0.1478, 0.724, -0.7576, 0.8061, -0.741, 0.8082, 0.1585, 0.73, 0.1325, 0.4786, -0.8284, 0.5624, -0.8125, 0.5743, 0.07572, 0.4926, 0.0705, 0.2316, -0.7791, 0.3111, -0.8107, 0.3337, 0.09707, 0.2567, 0.1254, 0.819, -0.1905, 0.8624, -0.1761, 0.8111, 0.1282, 0.782, 0.1262, 0.5153, -0.1603, 0.5546, -0.1681, 0.5967, 0.1222, 0.5636, 0.1293, 0.6355, -0.1935, 0.6792, -0.2024, 0.6954, 0.1147, 0.6636, 0.1129, 0.7724, -0.2008, 0.819, -0.1905, 0.782, 0.1262, 0.7534, 0.1231, 0.4739, -0.1567, 0.5153, -0.1603, 0.5636, 0.1293, 0.5324, 0.136, 0.5938, -0.1794, 0.6355, -0.1935, 0.6636, 0.1129, 0.6304, 0.1166, 0.7254, -0.2043, 0.7724, -0.2008, 0.7534, 0.1231, 0.7248, 0.1194, 0.8624, -0.1761, 0.9042, -0.1603, 0.841, 0.1297, 0.8111, 0.1282, 0.5546, -0.1681, 0.5938, -0.1794, 0.6304, 0.1166, 0.5967, 0.1222, 0.6792, -0.2024, 0.7254, -0.2043, 0.7248, 0.1194, 0.6954, 0.1147, 0.5636, 0.1293, 0.5967, 0.1222, 0.6122, 0.37, 0.586, 0.3764, 0.6636, 0.1129, 0.6954, 0.1147, 0.6955, 0.3799, 0.6675, 0.3713, 0.7534, 0.1231, 0.782, 0.1262, 0.7825, 0.3942, 0.7529, 0.395, 0.5324, 0.136, 0.5636, 0.1293, 0.586, 0.3764, 0.5596, 0.3859, 0.6304, 0.1166, 0.6636, 0.1129, 0.6675, 0.3713, 0.6393, 0.3684, 0.7248, 0.1194, 0.7534, 0.1231, 0.7529, 0.395, 0.7237, 0.39, 0.8111, 0.1282, 0.841, 0.1297, 0.8384, 0.3796, 0.8111, 0.388, 0.5967, 0.1222, 0.6304, 0.1166, 0.6393, 0.3684, 0.6122, 0.37, 0.6954, 0.1147, 0.7248, 0.1194, 0.7237, 0.39, 0.6955, 0.3799, 0.782, 0.1262, 0.8111, 0.1282, 0.8111, 0.388, 0.7825, 0.3942, 0.6675, 0.3713, 0.6955, 0.3799, 0.7039, 0.6897, 0.6779, 0.6763, 0.7529, 0.395, 0.7825, 0.3942, 0.7853, 0.7081, 0.7569, 0.7099, 0.5596, 0.3859, 0.586, 0.3764, 0.5955, 0.6777, 0.5705, 0.6912, 0.6393, 0.3684, 0.6675, 0.3713, 0.6779, 0.6763, 0.6499, 0.6695, 0.7237, 0.39, 0.7529, 0.395, 0.7569, 0.7099, 0.7294, 0.7033, 0.8111, 0.388, 0.8384, 0.3796, 0.8383, 0.6858, 0.8124, 0.6985, 0.6122, 0.37, 0.6393, 0.3684, 0.6499, 0.6695, 0.6221, 0.6698, 0.6955, 0.3799, 0.7237, 0.39, 0.7294, 0.7033, 0.7039, 0.6897, 0.7825, 0.3942, 0.8111, 0.388, 0.8124, 0.6985, 0.7853, 0.7081, 0.586, 0.3764, 0.6122, 0.37, 0.6221, 0.6698, 0.5955, 0.6777, 0.7569, 0.7099, 0.7853, 0.7081, 0.7711, 1.012, 0.7493, 1.007, 0.5705, 0.6912, 0.5955, 0.6777, 0.6293, 1.043, 0.6094, 1.038, 0.6499, 0.6695, 0.6779, 0.6763, 0.6874, 1.027, 0.6692, 1.038, 0.7294, 0.7033, 0.7569, 0.7099, 0.7493, 1.007, 0.7271, 1.008, 0.8124, 0.6985, 0.8383, 0.6858, 0.8081, 1.035, 0.7904, 1.023, 0.6221, 0.6698, 0.6499, 0.6695, 0.6692, 1.038, 0.6496, 1.043, 0.7039, 0.6897, 0.7294, 0.7033, 0.7271, 1.008, 0.706, 1.015, 0.7853, 0.7081, 0.8124, 0.6985, 0.7904, 1.023, 0.7711, 1.012, 0.5955, 0.6777, 0.6221, 0.6698, 0.6496, 1.043, 0.6293, 1.043, 0.6779, 0.6763, 0.7039, 0.6897, 0.706, 1.015, 0.6874, 1.027, 0.6094, 1.038, 0.6293, 1.043, 0.6471, 1.251, 0.6302, 1.246, 0.6692, 1.038, 0.6874, 1.027, 0.6964, 1.236, 0.681, 1.246, 0.7271, 1.008, 0.7493, 1.007, 0.7455, 1.219, 0.7284, 1.22, 0.7904, 1.023, 0.8081, 1.035, 0.7915, 1.241, 0.7772, 1.232, 0.6496, 1.043, 0.6692, 1.038, 0.681, 1.246, 0.6644, 1.251, 0.706, 1.015, 0.7271, 1.008, 0.7284, 1.22, 0.7118, 1.226, 0.7711, 1.012, 0.7904, 1.023, 0.7772, 1.232, 0.7621, 1.223, 0.6293, 1.043, 0.6496, 1.043, 0.6644, 1.251, 0.6471, 1.251, 0.6874, 1.027, 0.706, 1.015, 0.7118, 1.226, 0.6964, 1.236, 0.7493, 1.007, 0.7711, 1.012, 0.7621, 1.223, 0.7455, 1.219, 0.4601, 0.9413, 0.549, 0.9392, 0.5529, 0.9546, 0.462, 0.9574, 0.4648, 0.8332, 0.5669, 0.8359, 0.5709, 0.8506, 0.4649, 0.8483, 0.4617, 0.8779, 0.5675, 0.8797, 0.5606, 0.8936, 0.4591, 0.8933, 0.4588, 0.9252, 0.5496, 0.9233, 0.549, 0.9392, 0.4601, 0.9413, 0.4639, 0.9733, 0.5599, 0.9689, 0.5676, 0.9825, 0.4655, 0.989, 0.4637, 0.8632, 0.5711, 0.8654, 0.5675, 0.8797, 0.4617, 0.8779, 0.458, 0.9091, 0.5537, 0.9079, 0.5496, 0.9233, 0.4588, 0.9252, 0.462, 0.9574, 0.5529, 0.9546, 0.5599, 0.9689, 0.4639, 0.9733, 0.4649, 0.8483, 0.5709, 0.8506, 0.5711, 0.8654, 0.4637, 0.8632, 0.4591, 0.8933, 0.5606, 0.8936, 0.5537, 0.9079, 0.458, 0.9091, 0.5669, 0.8359, 0.7217, 0.8477, 0.7258, 0.86, 0.5709, 0.8506, 0.5675, 0.8797, 0.7226, 0.8851, 0.7157, 0.8966, 0.5606, 0.8936, 0.5496, 0.9233, 0.7047, 0.9207, 0.704, 0.9336, 0.549, 0.9392, 0.5599, 0.9689, 0.714, 0.9573, 0.7216, 0.9679, 0.5676, 0.9825, 0.5711, 0.8654, 0.7261, 0.8728, 0.7226, 0.8851, 0.5675, 0.8797, 0.5537, 0.9079, 0.7089, 0.9082, 0.7047, 0.9207, 0.5496, 0.9233, 0.5529, 0.9546, 0.7075, 0.9461, 0.714, 0.9573, 0.5599, 0.9689, 0.5709, 0.8506, 0.7258, 0.86, 0.7261, 0.8728, 0.5711, 0.8654, 0.5606, 0.8936, 0.7157, 0.8966, 0.7089, 0.9082, 0.5537, 0.9079, 0.549, 0.9392, 0.704, 0.9336, 0.7075, 0.9461, 0.5529, 0.9546, 0.4639, 0.9733, 0.4655, 0.989, 0.3112, 0.9884, 0.3145, 0.973, 0.4637, 0.8632, 0.4617, 0.8779, 0.3047, 0.8794, 0.3053, 0.8639, 0.458, 0.9091, 0.4588, 0.9252, 0.3139, 0.9266, 0.3094, 0.9113, 0.462, 0.9574, 0.4639, 0.9733, 0.3145, 0.973, 0.3166, 0.9575, 0.4649, 0.8483, 0.4637, 0.8632, 0.3053, 0.8639, 0.3077, 0.8486, 0.4591, 0.8933, 0.458, 0.9091, 0.3094, 0.9113, 0.3058, 0.8954, 0.4601, 0.9413, 0.462, 0.9574, 0.3166, 0.9575, 0.3164, 0.9419, 0.4648, 0.8332, 0.4649, 0.8483, 0.3077, 0.8486, 0.3109, 0.8332, 0.4617, 0.8779, 0.4591, 0.8933, 0.3058, 0.8954, 0.3047, 0.8794, 0.4588, 0.9252, 0.4601, 0.9413, 0.3164, 0.9419, 0.3139, 0.9266, 0.4408, 0.3146, 0.4481, 0.325, 0.4481, 0.3381, 0.4404, 0.3488, 0.4278, 0.3529, 0.4152, 0.3488, 0.4075, 0.338, 0.4076, 0.3246, 0.4158, 0.3138, 0.4287, 0.3102, 0.4254, 0.4528, 0.4129, 0.4441, 0.4075, 0.4292, 0.4124, 0.4139, 0.4253, 0.4046, 0.441, 0.4048, 0.4536, 0.4141, 0.4582, 0.4291, 0.4531, 0.4439, 0.4405, 0.4528, 0.7037, 2.933, 0.634, 3.542, 0.615, 3.541, 0.6647, 2.931, 0.5812, 0.6986, 0.5812, 0.8326, 0.5835, 0.8327, 0.5835, 0.6986, 0.5824, 0.5645, 0.5835, 0.4305, 0.5859, 0.4305, 0.5847, 0.5645, 0.5812, 0.6986, 0.5824, 0.5645, 0.5847, 0.5645, 0.5835, 0.6986, 0.4072, 0.09864, 0.408, 0.1091, 0.4665, 0.111, 0.4648, 0.1009, 0.4094, 0.1294, 0.4094, 0.1392, 0.4774, 0.1389, 0.4745, 0.1296, 0.4075, 0.1583, 0.4059, 0.1683, 0.472, 0.1668, 0.4761, 0.1577, 0.4069, 0.08816, 0.4072, 0.09864, 0.4648, 0.1009, 0.466, 0.09066, 0.4088, 0.1194, 0.4094, 0.1294, 0.4745, 0.1296, 0.4703, 0.1205, 0.4087, 0.1487, 0.4075, 0.1583, 0.4761, 0.1577, 0.4779, 0.1483, 0.4069, 0.07766, 0.4069, 0.08816, 0.466, 0.09066, 0.4694, 0.08086, 0.408, 0.1091, 0.4088, 0.1194, 0.4703, 0.1205, 0.4665, 0.111, 0.4094, 0.1392, 0.4087, 0.1487, 0.4779, 0.1483, 0.4774, 0.1389, 0.4059, 0.1683, 0.4052, 0.1787, 0.4679, 0.1763, 0.472, 0.1668, 0.4745, 0.1296, 0.4774, 0.1389, 0.5776, 0.1385, 0.5745, 0.1307, 0.4761, 0.1577, 0.472, 0.1668, 0.5726, 0.1627, 0.5766, 0.155, 0.466, 0.09066, 0.4648, 0.1009, 0.5654, 0.1072, 0.5667, 0.09884, 0.4703, 0.1205, 0.4745, 0.1296, 0.5745, 0.1307, 0.5703, 0.1232, 0.4779, 0.1483, 0.4761, 0.1577, 0.5766, 0.155, 0.5784, 0.1468, 0.4694, 0.08086, 0.466, 0.09066, 0.5667, 0.09884, 0.5702, 0.09093, 0.4665, 0.111, 0.4703, 0.1205, 0.5703, 0.1232, 0.5668, 0.1155, 0.4774, 0.1389, 0.4779, 0.1483, 0.5784, 0.1468, 0.5776, 0.1385, 0.472, 0.1668, 0.4679, 0.1763, 0.5686, 0.1705, 0.5726, 0.1627, 0.4648, 0.1009, 0.4665, 0.111, 0.5668, 0.1155, 0.5654, 0.1072, 0.4088, 0.1194, 0.3117, 0.1171, 0.3094, 0.1273, 0.4094, 0.1294, 0.4087, 0.1487, 0.3053, 0.1474, 0.3047, 0.1577, 0.4075, 0.1583, 0.4069, 0.07766, 0.3094, 0.07642, 0.3121, 0.08659, 0.4069, 0.08816, 0.408, 0.1091, 0.3134, 0.107, 0.3117, 0.1171, 0.4088, 0.1194, 0.4094, 0.1392, 0.307, 0.1374, 0.3053, 0.1474, 0.4087, 0.1487, 0.4059, 0.1683, 0.3052, 0.1682, 0.3075, 0.1787, 0.4052, 0.1787, 0.4072, 0.09864, 0.3135, 0.09674, 0.3134, 0.107, 0.408, 0.1091, 0.4094, 0.1294, 0.3094, 0.1273, 0.307, 0.1374, 0.4094, 0.1392, 0.4075, 0.1583, 0.3047, 0.1577, 0.3052, 0.1682, 0.4059, 0.1683, 0.4069, 0.08816, 0.3121, 0.08659, 0.3135, 0.09674, 0.4072, 0.09864, 0.4324, 0.2196, 0.4352, 0.2118, 0.4329, 0.2034, 0.4259, 0.1981, 0.4172, 0.1981, 0.4102, 0.2031, 0.4075, 0.2112, 0.4102, 0.2194, 0.4172, 0.2244, 0.4256, 0.2244, 0.5206, 2.319, 0.5612, 2.318, 0.556, 2.61, 0.5164, 2.609, 0.816, 2.309, 0.8551, 2.317, 0.8383, 2.619, 0.7987, 2.616, 0.6446, 2.314, 0.6878, 2.314, 0.6762, 2.623, 0.6356, 2.618, 0.5612, 2.318, 0.6025, 2.316, 0.5957, 2.613, 0.556, 2.61, 0.4406, 2.313, 0.4804, 2.317, 0.4768, 2.608, 0.4372, 2.608, 0.7314, 2.313, 0.7742, 2.311, 0.7582, 2.62, 0.7175, 2.623, 0.6025, 2.316, 0.6446, 2.314, 0.6356, 2.618, 0.5957, 2.613, 0.4804, 2.317, 0.5206, 2.319, 0.5164, 2.609, 0.4768, 2.608, 0.7742, 2.311, 0.816, 2.309, 0.7987, 2.616, 0.7582, 2.62, 0.6878, 2.314, 0.7314, 2.313, 0.7175, 2.623, 0.6762, 2.623, 0.3854, 0.556, 0.3959, 0.5574, 0.3932, 0.6167, 0.3832, 0.6141, 0.3149, 0.5583, 0.3248, 0.5584, 0.3252, 0.6273, 0.3158, 0.6245, 0.3441, 0.5566, 0.3541, 0.555, 0.3533, 0.6211, 0.3442, 0.6254, 0.3749, 0.555, 0.3854, 0.556, 0.3832, 0.6141, 0.3728, 0.6143, 0.3047, 0.5577, 0.3149, 0.5583, 0.3158, 0.6245, 0.3064, 0.6205, 0.3345, 0.5577, 0.3441, 0.5566, 0.3442, 0.6254, 0.3348, 0.6276, 0.3644, 0.5544, 0.3749, 0.555, 0.3728, 0.6143, 0.3627, 0.6168, 0.3959, 0.5574, 0.4063, 0.5589, 0.4025, 0.6215, 0.3932, 0.6167, 0.3248, 0.5584, 0.3345, 0.5577, 0.3348, 0.6276, 0.3252, 0.6273, 0.3541, 0.555, 0.3644, 0.5544, 0.3627, 0.6168, 0.3533, 0.6211, 0.3158, 0.6245, 0.3252, 0.6273, 0.3286, 0.7287, 0.3206, 0.7258, 0.3442, 0.6254, 0.3533, 0.6211, 0.3529, 0.7228, 0.3452, 0.7271, 0.3728, 0.6143, 0.3832, 0.6141, 0.3775, 0.7156, 0.369, 0.7159, 0.3064, 0.6205, 0.3158, 0.6245, 0.3206, 0.7258, 0.3129, 0.7218, 0.3348, 0.6276, 0.3442, 0.6254, 0.3452, 0.7271, 0.337, 0.7292, 0.3627, 0.6168, 0.3728, 0.6143, 0.369, 0.7159, 0.3606, 0.7185, 0.3932, 0.6167, 0.4025, 0.6215, 0.393, 0.7226, 0.3856, 0.7181, 0.3252, 0.6273, 0.3348, 0.6276, 0.337, 0.7292, 0.3286, 0.7287, 0.3533, 0.6211, 0.3627, 0.6168, 0.3606, 0.7185, 0.3529, 0.7228, 0.3832, 0.6141, 0.3932, 0.6167, 0.3856, 0.7181, 0.3775, 0.7156, 0.3047, 0.5577, 0.3047, 0.4594, 0.315, 0.4573, 0.3149, 0.5583, 0.3345, 0.5577, 0.3354, 0.4537, 0.3457, 0.4533, 0.3441, 0.5566, 0.3644, 0.5544, 0.3668, 0.4566, 0.3769, 0.4597, 0.3749, 0.555, 0.3959, 0.5574, 0.3974, 0.4618, 0.4077, 0.4605, 0.4063, 0.5589, 0.3248, 0.5584, 0.3252, 0.4552, 0.3354, 0.4537, 0.3345, 0.5577, 0.3541, 0.555, 0.3563, 0.4541, 0.3668, 0.4566, 0.3644, 0.5544, 0.3854, 0.556, 0.3871, 0.4615, 0.3974, 0.4618, 0.3959, 0.5574, 0.3149, 0.5583, 0.315, 0.4573, 0.3252, 0.4552, 0.3248, 0.5584, 0.3441, 0.5566, 0.3457, 0.4533, 0.3563, 0.4541, 0.3541, 0.555, 0.3749, 0.555, 0.3769, 0.4597, 0.3871, 0.4615, 0.3854, 0.556, 0.4075, 0.2915, 0.4123, 0.2846, 0.4206, 0.2817, 0.4291, 0.2843, 0.4342, 0.2915, 0.4341, 0.3002, 0.4289, 0.3071, 0.4206, 0.3097, 0.4124, 0.3069, 0.4075, 0.2999, 0.3848, 0.2817, 0.3826, 0.3393, 0.3724, 0.341, 0.3743, 0.2825, 0.354, 0.2839, 0.3538, 0.3489, 0.3446, 0.3519, 0.3442, 0.2839, 0.3251, 0.282, 0.3257, 0.3505, 0.3166, 0.3464, 0.3151, 0.2803, 0.3953, 0.2813, 0.3928, 0.3404, 0.3826, 0.3393, 0.3848, 0.2817, 0.364, 0.2833, 0.3629, 0.3447, 0.3538, 0.3489, 0.354, 0.2839, 0.3347, 0.2832, 0.3351, 0.3524, 0.3257, 0.3505, 0.3251, 0.282, 0.4058, 0.2813, 0.4026, 0.3439, 0.3928, 0.3404, 0.3953, 0.2813, 0.3743, 0.2825, 0.3724, 0.341, 0.3629, 0.3447, 0.364, 0.2833, 0.3442, 0.2839, 0.3446, 0.3519, 0.3351, 0.3524, 0.3347, 0.2832, 0.3151, 0.2803, 0.3166, 0.3464, 0.3071, 0.3424, 0.3047, 0.2797, 0.3538, 0.3489, 0.3527, 0.4489, 0.3449, 0.4521, 0.3446, 0.3519, 0.3257, 0.3505, 0.3284, 0.451, 0.3207, 0.447, 0.3166, 0.3464, 0.3928, 0.3404, 0.3846, 0.4411, 0.3762, 0.4398, 0.3826, 0.3393, 0.3629, 0.3447, 0.3602, 0.4447, 0.3527, 0.4489, 0.3538, 0.3489, 0.3351, 0.3524, 0.3366, 0.4528, 0.3284, 0.451, 0.3257, 0.3505, 0.4026, 0.3439, 0.3925, 0.4447, 0.3846, 0.4411, 0.3928, 0.3404, 0.3724, 0.341, 0.3679, 0.4412, 0.3602, 0.4447, 0.3629, 0.3447, 0.3446, 0.3519, 0.3449, 0.4521, 0.3366, 0.4528, 0.3351, 0.3524, 0.3166, 0.3464, 0.3207, 0.447, 0.3129, 0.443, 0.3071, 0.3424, 0.3826, 0.3393, 0.3762, 0.4398, 0.3679, 0.4412, 0.3724, 0.341, 0.364, 0.2833, 0.354, 0.2839, 0.3561, 0.1838, 0.3663, 0.1862, 0.3347, 0.2832, 0.3251, 0.282, 0.3258, 0.1792, 0.336, 0.1798, 0.4058, 0.2813, 0.3953, 0.2813, 0.3968, 0.1865, 0.407, 0.1839, 0.3743, 0.2825, 0.364, 0.2833, 0.3663, 0.1862, 0.3764, 0.1878, 0.3442, 0.2839, 0.3347, 0.2832, 0.336, 0.1798, 0.346, 0.1815, 0.3151, 0.2803, 0.3047, 0.2797, 0.3047, 0.182, 0.3152, 0.1797, 0.3848, 0.2817, 0.3743, 0.2825, 0.3764, 0.1878, 0.3867, 0.1879, 0.354, 0.2839, 0.3442, 0.2839, 0.346, 0.1815, 0.3561, 0.1838, 0.3251, 0.282, 0.3151, 0.2803, 0.3152, 0.1797, 0.3258, 0.1792, 0.3953, 0.2813, 0.3848, 0.2817, 0.3867, 0.1879, 0.3968, 0.1865, 0.4123, 0.2498, 0.4075, 0.2431, 0.4075, 0.2346, 0.4125, 0.2276, 0.4207, 0.225, 0.4289, 0.2277, 0.4339, 0.2346, 0.4339, 0.2433, 0.4285, 0.2504, 0.4202, 0.2527, 0.819, -0.1905, 0.782, 0.1262, 0.8111, 0.1282, 0.8624, -0.1761, 0.5153, -0.1603, 0.5636, 0.1293, 0.5967, 0.1222, 0.5546, -0.1681, 0.6355, -0.1935, 0.6636, 0.1129, 0.6954, 0.1147, 0.6792, -0.2024, 0.7724, -0.2008, 0.7534, 0.1231, 0.782, 0.1262, 0.819, -0.1905, 0.4739, -0.1567, 0.5324, 0.136, 0.5636, 0.1293, 0.5153, -0.1603, 0.5938, -0.1794, 0.6304, 0.1166, 0.6636, 0.1129, 0.6355, -0.1935, 0.7254, -0.2043, 0.7248, 0.1194, 0.7534, 0.1231, 0.7724, -0.2008, 0.8624, -0.1761, 0.8111, 0.1282, 0.841, 0.1297, 0.9042, -0.1603, 0.5546, -0.1681, 0.5967, 0.1222, 0.6304, 0.1166, 0.5938, -0.1794, 0.6792, -0.2024, 0.6954, 0.1147, 0.7248, 0.1194, 0.7254, -0.2043, 0.5636, 0.1293, 0.586, 0.3764, 0.6122, 0.37, 0.5967, 0.1222, 0.6636, 0.1129, 0.6675, 0.3713, 0.6955, 0.3799, 0.6954, 0.1147, 0.7534, 0.1231, 0.7529, 0.395, 0.7825, 0.3942, 0.782, 0.1262, 0.5324, 0.136, 0.5596, 0.3859, 0.586, 0.3764, 0.5636, 0.1293, 0.6304, 0.1166, 0.6393, 0.3684, 0.6675, 0.3713, 0.6636, 0.1129, 0.7248, 0.1194, 0.7237, 0.39, 0.7529, 0.395, 0.7534, 0.1231, 0.8111, 0.1282, 0.8111, 0.388, 0.8384, 0.3796, 0.841, 0.1297, 0.5967, 0.1222, 0.6122, 0.37, 0.6393, 0.3684, 0.6304, 0.1166, 0.6954, 0.1147, 0.6955, 0.3799, 0.7237, 0.39, 0.7248, 0.1194, 0.782, 0.1262, 0.7825, 0.3942, 0.8111, 0.388, 0.8111, 0.1282, 0.6675, 0.3713, 0.6779, 0.6763, 0.7039, 0.6897, 0.6955, 0.3799, 0.7529, 0.395, 0.7569, 0.7099, 0.7853, 0.7081, 0.7825, 0.3942, 0.5596, 0.3859, 0.5705, 0.6912, 0.5955, 0.6777, 0.586, 0.3764, 0.6393, 0.3684, 0.6499, 0.6695, 0.6779, 0.6763, 0.6675, 0.3713, 0.7237, 0.39, 0.7294, 0.7033, 0.7569, 0.7099, 0.7529, 0.395, 0.8111, 0.388, 0.8124, 0.6985, 0.8383, 0.6858, 0.8384, 0.3796, 0.6122, 0.37, 0.6221, 0.6698, 0.6499, 0.6695, 0.6393, 0.3684, 0.6955, 0.3799, 0.7039, 0.6897, 0.7294, 0.7033, 0.7237, 0.39, 0.7825, 0.3942, 0.7853, 0.7081, 0.8124, 0.6985, 0.8111, 0.388, 0.586, 0.3764, 0.5955, 0.6777, 0.6221, 0.6698, 0.6122, 0.37, 0.7569, 0.7099, 0.7493, 1.007, 0.7711, 1.012, 0.7853, 0.7081, 0.5705, 0.6912, 0.6094, 1.038, 0.6293, 1.043, 0.5955, 0.6777, 0.6499, 0.6695, 0.6692, 1.038, 0.6874, 1.027, 0.6779, 0.6763, 0.7294, 0.7033, 0.7271, 1.008, 0.7493, 1.007, 0.7569, 0.7099, 0.8124, 0.6985, 0.7904, 1.023, 0.8081, 1.035, 0.8383, 0.6858, 0.6221, 0.6698, 0.6496, 1.043, 0.6692, 1.038, 0.6499, 0.6695, 0.7039, 0.6897, 0.706, 1.015, 0.7271, 1.008, 0.7294, 0.7033, 0.7853, 0.7081, 0.7711, 1.012, 0.7904, 1.023, 0.8124, 0.6985, 0.5955, 0.6777, 0.6293, 1.043, 0.6496, 1.043, 0.6221, 0.6698, 0.6779, 0.6763, 0.6874, 1.027, 0.706, 1.015, 0.7039, 0.6897, 0.6094, 1.038, 0.6302, 1.246, 0.6471, 1.251, 0.6293, 1.043, 0.6692, 1.038, 0.681, 1.246, 0.6964, 1.236, 0.6874, 1.027, 0.7271, 1.008, 0.7284, 1.22, 0.7455, 1.219, 0.7493, 1.007, 0.7904, 1.023, 0.7772, 1.232, 0.7915, 1.241, 0.8081, 1.035, 0.6496, 1.043, 0.6644, 1.251, 0.681, 1.246, 0.6692, 1.038, 0.706, 1.015, 0.7118, 1.226, 0.7284, 1.22, 0.7271, 1.008, 0.7711, 1.012, 0.7621, 1.223, 0.7772, 1.232, 0.7904, 1.023, 0.6293, 1.043, 0.6471, 1.251, 0.6644, 1.251, 0.6496, 1.043, 0.6874, 1.027, 0.6964, 1.236, 0.7118, 1.226, 0.706, 1.015, 0.7493, 1.007, 0.7455, 1.219, 0.7621, 1.223, 0.7711, 1.012, 0.4601, 0.9413, 0.462, 0.9574, 0.5529, 0.9546, 0.549, 0.9392, 0.4648, 0.8332, 0.4649, 0.8483, 0.5709, 0.8506, 0.5669, 0.8359, 0.4617, 0.8779, 0.4591, 0.8933, 0.5606, 0.8936, 0.5675, 0.8797, 0.4588, 0.9252, 0.4601, 0.9413, 0.549, 0.9392, 0.5496, 0.9233, 0.4639, 0.9733, 0.4655, 0.989, 0.5676, 0.9825, 0.5599, 0.9689, 0.4637, 0.8632, 0.4617, 0.8779, 0.5675, 0.8797, 0.5711, 0.8654, 0.458, 0.9091, 0.4588, 0.9252, 0.5496, 0.9233, 0.5537, 0.9079, 0.462, 0.9574, 0.4639, 0.9733, 0.5599, 0.9689, 0.5529, 0.9546, 0.4649, 0.8483, 0.4637, 0.8632, 0.5711, 0.8654, 0.5709, 0.8506, 0.4591, 0.8933, 0.458, 0.9091, 0.5537, 0.9079, 0.5606, 0.8936, 0.5669, 0.8359, 0.5709, 0.8506, 0.7258, 0.86, 0.7217, 0.8477, 0.5675, 0.8797, 0.5606, 0.8936, 0.7157, 0.8966, 0.7226, 0.8851, 0.5496, 0.9233, 0.549, 0.9392, 0.704, 0.9336, 0.7047, 0.9207, 0.5599, 0.9689, 0.5676, 0.9825, 0.7216, 0.9679, 0.714, 0.9573, 0.5711, 0.8654, 0.5675, 0.8797, 0.7226, 0.8851, 0.7261, 0.8728, 0.5537, 0.9079, 0.5496, 0.9233, 0.7047, 0.9207, 0.7089, 0.9082, 0.5529, 0.9546, 0.5599, 0.9689, 0.714, 0.9573, 0.7075, 0.9461, 0.5709, 0.8506, 0.5711, 0.8654, 0.7261, 0.8728, 0.7258, 0.86, 0.5606, 0.8936, 0.5537, 0.9079, 0.7089, 0.9082, 0.7157, 0.8966, 0.549, 0.9392, 0.5529, 0.9546, 0.7075, 0.9461, 0.704, 0.9336, 0.4639, 0.9733, 0.3145, 0.973, 0.3112, 0.9884, 0.4655, 0.989, 0.4637, 0.8632, 0.3053, 0.8639, 0.3047, 0.8794, 0.4617, 0.8779, 0.458, 0.9091, 0.3094, 0.9113, 0.3139, 0.9266, 0.4588, 0.9252, 0.462, 0.9574, 0.3166, 0.9575, 0.3145, 0.973, 0.4639, 0.9733, 0.4649, 0.8483, 0.3077, 0.8486, 0.3053, 0.8639, 0.4637, 0.8632, 0.4591, 0.8933, 0.3058, 0.8954, 0.3094, 0.9113, 0.458, 0.9091, 0.4601, 0.9413, 0.3164, 0.9419, 0.3166, 0.9575, 0.462, 0.9574, 0.4648, 0.8332, 0.3109, 0.8332, 0.3077, 0.8486, 0.4649, 0.8483, 0.4617, 0.8779, 0.3047, 0.8794, 0.3058, 0.8954, 0.4591, 0.8933, 0.4588, 0.9252, 0.3139, 0.9266, 0.3164, 0.9419, 0.4601, 0.9413, 0.4408, 0.3146, 0.4287, 0.3102, 0.4158, 0.3138, 0.4076, 0.3246, 0.4075, 0.338, 0.4152, 0.3488, 0.4278, 0.3529, 0.4404, 0.3488, 0.4481, 0.3381, 0.4481, 0.325, 0.4254, 0.4528, 0.4405, 0.4528, 0.4531, 0.4439, 0.4582, 0.4291, 0.4536, 0.4141, 0.441, 0.4048, 0.4253, 0.4046, 0.4124, 0.4139, 0.4075, 0.4292, 0.4129, 0.4441, 0.5812, 0.6986, 0.5812, 0.8326, 0.5835, 0.8327, 0.5835, 0.6986, 0.5824, 0.5645, 0.5847, 0.5645, 0.5859, 0.4305, 0.5835, 0.4305, 0.5812, 0.6986, 0.5835, 0.6986, 0.5847, 0.5645, 0.5824, 0.5645, 0.4072, 0.09864, 0.4648, 0.1009, 0.4665, 0.111, 0.408, 0.1091, 0.4094, 0.1294, 0.4745, 0.1296, 0.4774, 0.1389, 0.4094, 0.1392, 0.4075, 0.1583, 0.4761, 0.1577, 0.472, 0.1668, 0.4059, 0.1683, 0.4069, 0.08816, 0.466, 0.09066, 0.4648, 0.1009, 0.4072, 0.09864, 0.4088, 0.1194, 0.4703, 0.1205, 0.4745, 0.1296, 0.4094, 0.1294, 0.4087, 0.1487, 0.4779, 0.1483, 0.4761, 0.1577, 0.4075, 0.1583, 0.4069, 0.07766, 0.4694, 0.08086, 0.466, 0.09066, 0.4069, 0.08816, 0.408, 0.1091, 0.4665, 0.111, 0.4703, 0.1205, 0.4088, 0.1194, 0.4094, 0.1392, 0.4774, 0.1389, 0.4779, 0.1483, 0.4087, 0.1487, 0.4059, 0.1683, 0.472, 0.1668, 0.4679, 0.1763, 0.4052, 0.1787, 0.4745, 0.1296, 0.5745, 0.1307, 0.5776, 0.1385, 0.4774, 0.1389, 0.4761, 0.1577, 0.5766, 0.155, 0.5726, 0.1627, 0.472, 0.1668, 0.466, 0.09066, 0.5667, 0.09884, 0.5654, 0.1072, 0.4648, 0.1009, 0.4703, 0.1205, 0.5703, 0.1232, 0.5745, 0.1307, 0.4745, 0.1296, 0.4779, 0.1483, 0.5784, 0.1468, 0.5766, 0.155, 0.4761, 0.1577, 0.4694, 0.08086, 0.5702, 0.09093, 0.5667, 0.09884, 0.466, 0.09066, 0.4665, 0.111, 0.5668, 0.1155, 0.5703, 0.1232, 0.4703, 0.1205, 0.4774, 0.1389, 0.5776, 0.1385, 0.5784, 0.1468, 0.4779, 0.1483, 0.472, 0.1668, 0.5726, 0.1627, 0.5686, 0.1705, 0.4679, 0.1763, 0.4648, 0.1009, 0.5654, 0.1072, 0.5668, 0.1155, 0.4665, 0.111, 0.4088, 0.1194, 0.4094, 0.1294, 0.3094, 0.1273, 0.3117, 0.1171, 0.4087, 0.1487, 0.4075, 0.1583, 0.3047, 0.1577, 0.3053, 0.1474, 0.4069, 0.07766, 0.4069, 0.08816, 0.3121, 0.08659, 0.3094, 0.07642, 0.408, 0.1091, 0.4088, 0.1194, 0.3117, 0.1171, 0.3134, 0.107, 0.4094, 0.1392, 0.4087, 0.1487, 0.3053, 0.1474, 0.307, 0.1374, 0.4059, 0.1683, 0.4052, 0.1787, 0.3075, 0.1787, 0.3052, 0.1682, 0.4072, 0.09864, 0.408, 0.1091, 0.3134, 0.107, 0.3135, 0.09674, 0.4094, 0.1294, 0.4094, 0.1392, 0.307, 0.1374, 0.3094, 0.1273, 0.4075, 0.1583, 0.4059, 0.1683, 0.3052, 0.1682, 0.3047, 0.1577, 0.4069, 0.08816, 0.4072, 0.09864, 0.3135, 0.09674, 0.3121, 0.08659, 0.4324, 0.2196, 0.4256, 0.2244, 0.4172, 0.2244, 0.4102, 0.2194, 0.4075, 0.2112, 0.4102, 0.2031, 0.4172, 0.1981, 0.4259, 0.1981, 0.4329, 0.2034, 0.4352, 0.2118, 0.2567, 0.1254, 0.3337, 0.09707, 0.3854, 0.8524, 0.3178, 0.8596, 0.5012, 2.099, 0.5537, 2.1, 0.5612, 2.318, 0.5206, 2.319, 0.4926, 0.0705, 0.5743, 0.07572, 0.5844, 0.7975, 0.5177, 0.8163, 0.73, 0.1325, 0.8082, 0.1585, 0.7865, 0.823, 0.7213, 0.8038, 0.969, 0.1478, 1.048, 0.1247, 0.9827, 0.8562, 0.9162, 0.8487, 0.4125, 0.0775, 0.4926, 0.0705, 0.5177, 0.8163, 0.4522, 0.8367, 0.654, 0.0978, 0.73, 0.1325, 0.7213, 0.8038, 0.6535, 0.7908, 0.8894, 0.1626, 0.969, 0.1478, 0.9162, 0.8487, 0.8512, 0.839, 0.3337, 0.09707, 0.4125, 0.0775, 0.4522, 0.8367, 0.3854, 0.8524, 0.5743, 0.07572, 0.654, 0.0978, 0.6535, 0.7908, 0.5844, 0.7975, 0.8082, 0.1585, 0.8894, 0.1626, 0.8512, 0.839, 0.7865, 0.823, 0.6535, 0.7908, 0.7213, 0.8038, 0.7107, 1.847, 0.6581, 1.849, 0.6526, 2.103, 0.6996, 2.104, 0.6878, 2.314, 0.6446, 2.314, 0.7939, 2.105, 0.8454, 2.105, 0.816, 2.309, 0.7742, 2.311, 0.4468, 2.101, 0.5012, 2.099, 0.5206, 2.319, 0.4804, 2.317, 0.7462, 2.104, 0.7939, 2.105, 0.7742, 2.311, 0.7314, 2.313, 0.3904, 2.104, 0.4468, 2.101, 0.4804, 2.317, 0.4406, 2.313, 0.5537, 2.1, 0.6044, 2.102, 0.6025, 2.316, 0.5612, 2.318, 0.6044, 2.102, 0.6526, 2.103, 0.6446, 2.314, 0.6025, 2.316, 0.8454, 2.105, 0.9001, 2.111, 0.8551, 2.317, 0.816, 2.309, 0.4338, 2.903, 0.4732, 2.899, 0.5258, 3.57, 0.5078, 3.565, 0.9162, 0.8487, 0.9827, 0.8562, 0.9239, 1.852, 0.8691, 1.846, 0.4522, 0.8367, 0.5177, 0.8163, 0.5535, 1.855, 0.5004, 1.853, 0.6996, 2.104, 0.7462, 2.104, 0.7314, 2.313, 0.6878, 2.314, 0.8512, 0.839, 0.9162, 0.8487, 0.8691, 1.846, 0.8148, 1.846, 0.3854, 0.8524, 0.4522, 0.8367, 0.5004, 1.853, 0.4459, 1.848, 0.5844, 0.7975, 0.6535, 0.7908, 0.6581, 1.849, 0.6056, 1.852, 0.7865, 0.823, 0.8512, 0.839, 0.8148, 1.846, 0.7625, 1.846, 0.3178, 0.8596, 0.3854, 0.8524, 0.4459, 1.848, 0.3912, 1.842, 0.5177, 0.8163, 0.5844, 0.7975, 0.6056, 1.852, 0.5535, 1.855, 0.6762, 2.623, 0.7175, 2.623, 0.7037, 2.933, 0.6647, 2.931, 0.7813, 2.924, 0.8216, 2.92, 0.6798, 3.572, 0.6661, 3.56, 0.5121, 2.899, 0.5509, 2.902, 0.5636, 3.565, 0.545, 3.57, 0.5509, 2.902, 0.5889, 2.91, 0.5804, 3.556, 0.5636, 3.565, 0.7423, 2.93, 0.7813, 2.924, 0.6661, 3.56, 0.6514, 3.549, 0.4732, 2.899, 0.5121, 2.899, 0.545, 3.57, 0.5258, 3.57, 0.5889, 2.91, 0.6265, 2.921, 0.5969, 3.547, 0.5804, 3.556, 0.7037, 2.933, 0.7423, 2.93, 0.6514, 3.549, 0.634, 3.542, 1.114, -1.056, 1.097, -1.051, 1.08, -1.057, 1.07, -1.071, 1.07, -1.088, 1.08, -1.102, 1.097, -1.108, 1.114, -1.103, 1.125, -1.089, 1.125, -1.071, 0.7582, 2.62, 0.7987, 2.616, 0.7813, 2.924, 0.7423, 2.93, 0.4768, 2.608, 0.5164, 2.609, 0.5121, 2.899, 0.4732, 2.899, 0.5957, 2.613, 0.6356, 2.618, 0.6265, 2.921, 0.5889, 2.91, 0.7175, 2.623, 0.7582, 2.62, 0.7423, 2.93, 0.7037, 2.933, 0.4372, 2.608, 0.4768, 2.608, 0.4732, 2.899, 0.4338, 2.903, 0.556, 2.61, 0.5957, 2.613, 0.5889, 2.91, 0.5509, 2.902, 0.6356, 2.618, 0.6762, 2.623, 0.6647, 2.931, 0.6265, 2.921, 0.7987, 2.616, 0.8383, 2.619, 0.8216, 2.92, 0.7813, 2.924, 0.5164, 2.609, 0.556, 2.61, 0.5509, 2.902, 0.5121, 2.899, 0.6265, 2.921, 0.6647, 2.931, 0.615, 3.541, 0.5969, 3.547, 0.7107, 1.847, 0.7625, 1.846, 0.7462, 2.104, 0.6996, 2.104, 0.6581, 1.849, 0.7107, 1.847, 0.6996, 2.104, 0.6526, 2.103, 0.6056, 1.852, 0.6581, 1.849, 0.6526, 2.103, 0.6044, 2.102, 0.5535, 1.855, 0.6056, 1.852, 0.6044, 2.102, 0.5537, 2.1, 0.5004, 1.853, 0.5535, 1.855, 0.5537, 2.1, 0.5012, 2.099, 0.4459, 1.848, 0.5004, 1.853, 0.5012, 2.099, 0.4468, 2.101, 0.3912, 1.842, 0.4459, 1.848, 0.4468, 2.101, 0.3904, 2.104, 0.8691, 1.846, 0.9239, 1.852, 0.9001, 2.111, 0.8454, 2.105, 0.8148, 1.846, 0.8691, 1.846, 0.8454, 2.105, 0.7939, 2.105, 0.7625, 1.846, 0.8148, 1.846, 0.7939, 2.105, 0.7462, 2.104, 0.7213, 0.8038, 0.7865, 0.823, 0.7625, 1.846, 0.7107, 1.847, 0.8061, -0.741, 0.8899, -0.7447, 0.8894, 0.1626, 0.8082, 0.1585, 0.5624, -0.8125, 0.644, -0.7862, 0.654, 0.0978, 0.5743, 0.07572, 0.3111, -0.8107, 0.3942, -0.8286, 0.4125, 0.0775, 0.3337, 0.09707, 0.8899, -0.7447, 0.9715, -0.7665, 0.969, 0.1478, 0.8894, 0.1626, 0.644, -0.7862, 0.724, -0.7576, 0.73, 0.1325, 0.654, 0.0978, 0.3942, -0.8286, 0.4786, -0.8284, 0.4926, 0.0705, 0.4125, 0.0775, 0.9715, -0.7665, 1.051, -0.7946, 1.048, 0.1247, 0.969, 0.1478, 0.724, -0.7576, 0.8061, -0.741, 0.8082, 0.1585, 0.73, 0.1325, 0.4786, -0.8284, 0.5624, -0.8125, 0.5743, 0.07572, 0.4926, 0.0705, 0.2316, -0.7791, 0.3111, -0.8107, 0.3337, 0.09707, 0.2567, 0.1254, 0.7037, 2.933, 0.634, 3.542, 0.615, 3.541, 0.6647, 2.931, 0.5206, 2.319, 0.5612, 2.318, 0.556, 2.61, 0.5164, 2.609, 0.816, 2.309, 0.8551, 2.317, 0.8383, 2.619, 0.7987, 2.616, 0.6446, 2.314, 0.6878, 2.314, 0.6762, 2.623, 0.6356, 2.618, 0.5612, 2.318, 0.6025, 2.316, 0.5957, 2.613, 0.556, 2.61, 0.4406, 2.313, 0.4804, 2.317, 0.4768, 2.608, 0.4372, 2.608, 0.7314, 2.313, 0.7742, 2.311, 0.7582, 2.62, 0.7175, 2.623, 0.6025, 2.316, 0.6446, 2.314, 0.6356, 2.618, 0.5957, 2.613, 0.4804, 2.317, 0.5206, 2.319, 0.5164, 2.609, 0.4768, 2.608, 0.7742, 2.311, 0.816, 2.309, 0.7987, 2.616, 0.7582, 2.62, 0.6878, 2.314, 0.7314, 2.313, 0.7175, 2.623, 0.6762, 2.623, 0.3854, 0.556, 0.3959, 0.5574, 0.3932, 0.6167, 0.3832, 0.6141, 0.3149, 0.5583, 0.3248, 0.5584, 0.3252, 0.6273, 0.3158, 0.6245, 0.3441, 0.5566, 0.3541, 0.555, 0.3533, 0.6211, 0.3442, 0.6254, 0.3749, 0.555, 0.3854, 0.556, 0.3832, 0.6141, 0.3728, 0.6143, 0.3047, 0.5577, 0.3149, 0.5583, 0.3158, 0.6245, 0.3064, 0.6205, 0.3345, 0.5577, 0.3441, 0.5566, 0.3442, 0.6254, 0.3348, 0.6276, 0.3644, 0.5544, 0.3749, 0.555, 0.3728, 0.6143, 0.3627, 0.6168, 0.3959, 0.5574, 0.4063, 0.5589, 0.4025, 0.6215, 0.3932, 0.6167, 0.3248, 0.5584, 0.3345, 0.5577, 0.3348, 0.6276, 0.3252, 0.6273, 0.3541, 0.555, 0.3644, 0.5544, 0.3627, 0.6168, 0.3533, 0.6211, 0.3158, 0.6245, 0.3252, 0.6273, 0.3286, 0.7287, 0.3206, 0.7258, 0.3442, 0.6254, 0.3533, 0.6211, 0.3529, 0.7228, 0.3452, 0.7271, 0.3728, 0.6143, 0.3832, 0.6141, 0.3775, 0.7156, 0.369, 0.7159, 0.3064, 0.6205, 0.3158, 0.6245, 0.3206, 0.7258, 0.3129, 0.7218, 0.3348, 0.6276, 0.3442, 0.6254, 0.3452, 0.7271, 0.337, 0.7292, 0.3627, 0.6168, 0.3728, 0.6143, 0.369, 0.7159, 0.3606, 0.7185, 0.3932, 0.6167, 0.4025, 0.6215, 0.393, 0.7226, 0.3856, 0.7181, 0.3252, 0.6273, 0.3348, 0.6276, 0.337, 0.7292, 0.3286, 0.7287, 0.3533, 0.6211, 0.3627, 0.6168, 0.3606, 0.7185, 0.3529, 0.7228, 0.3832, 0.6141, 0.3932, 0.6167, 0.3856, 0.7181, 0.3775, 0.7156, 0.3047, 0.5577, 0.3047, 0.4594, 0.315, 0.4573, 0.3149, 0.5583, 0.3345, 0.5577, 0.3354, 0.4537, 0.3457, 0.4533, 0.3441, 0.5566, 0.3644, 0.5544, 0.3668, 0.4566, 0.3769, 0.4597, 0.3749, 0.555, 0.3959, 0.5574, 0.3974, 0.4618, 0.4077, 0.4605, 0.4063, 0.5589, 0.3248, 0.5584, 0.3252, 0.4552, 0.3354, 0.4537, 0.3345, 0.5577, 0.3541, 0.555, 0.3563, 0.4541, 0.3668, 0.4566, 0.3644, 0.5544, 0.3854, 0.556, 0.3871, 0.4615, 0.3974, 0.4618, 0.3959, 0.5574, 0.3149, 0.5583, 0.315, 0.4573, 0.3252, 0.4552, 0.3248, 0.5584, 0.3441, 0.5566, 0.3457, 0.4533, 0.3563, 0.4541, 0.3541, 0.555, 0.3749, 0.555, 0.3769, 0.4597, 0.3871, 0.4615, 0.3854, 0.556, 0.4075, 0.2915, 0.4123, 0.2846, 0.4206, 0.2817, 0.4291, 0.2843, 0.4342, 0.2915, 0.4341, 0.3002, 0.4289, 0.3071, 0.4206, 0.3097, 0.4124, 0.3069, 0.4075, 0.2999, 0.3848, 0.2817, 0.3826, 0.3393, 0.3724, 0.341, 0.3743, 0.2825, 0.354, 0.2839, 0.3538, 0.3489, 0.3446, 0.3519, 0.3442, 0.2839, 0.3251, 0.282, 0.3257, 0.3505, 0.3166, 0.3464, 0.3151, 0.2803, 0.3953, 0.2813, 0.3928, 0.3404, 0.3826, 0.3393, 0.3848, 0.2817, 0.364, 0.2833, 0.3629, 0.3447, 0.3538, 0.3489, 0.354, 0.2839, 0.3347, 0.2832, 0.3351, 0.3524, 0.3257, 0.3505, 0.3251, 0.282, 0.4058, 0.2813, 0.4026, 0.3439, 0.3928, 0.3404, 0.3953, 0.2813, 0.3743, 0.2825, 0.3724, 0.341, 0.3629, 0.3447, 0.364, 0.2833, 0.3442, 0.2839, 0.3446, 0.3519, 0.3351, 0.3524, 0.3347, 0.2832, 0.3151, 0.2803, 0.3166, 0.3464, 0.3071, 0.3424, 0.3047, 0.2797, 0.3538, 0.3489, 0.3527, 0.4489, 0.3449, 0.4521, 0.3446, 0.3519, 0.3257, 0.3505, 0.3284, 0.451, 0.3207, 0.447, 0.3166, 0.3464, 0.3928, 0.3404, 0.3846, 0.4411, 0.3762, 0.4398, 0.3826, 0.3393, 0.3629, 0.3447, 0.3602, 0.4447, 0.3527, 0.4489, 0.3538, 0.3489, 0.3351, 0.3524, 0.3366, 0.4528, 0.3284, 0.451, 0.3257, 0.3505, 0.4026, 0.3439, 0.3925, 0.4447, 0.3846, 0.4411, 0.3928, 0.3404, 0.3724, 0.341, 0.3679, 0.4412, 0.3602, 0.4447, 0.3629, 0.3447, 0.3446, 0.3519, 0.3449, 0.4521, 0.3366, 0.4528, 0.3351, 0.3524, 0.3166, 0.3464, 0.3207, 0.447, 0.3129, 0.443, 0.3071, 0.3424, 0.3826, 0.3393, 0.3762, 0.4398, 0.3679, 0.4412, 0.3724, 0.341, 0.364, 0.2833, 0.354, 0.2839, 0.3561, 0.1838, 0.3663, 0.1862, 0.3347, 0.2832, 0.3251, 0.282, 0.3258, 0.1792, 0.336, 0.1798, 0.4058, 0.2813, 0.3953, 0.2813, 0.3968, 0.1865, 0.407, 0.1839, 0.3743, 0.2825, 0.364, 0.2833, 0.3663, 0.1862, 0.3764, 0.1878, 0.3442, 0.2839, 0.3347, 0.2832, 0.336, 0.1798, 0.346, 0.1815, 0.3151, 0.2803, 0.3047, 0.2797, 0.3047, 0.182, 0.3152, 0.1797, 0.3848, 0.2817, 0.3743, 0.2825, 0.3764, 0.1878, 0.3867, 0.1879, 0.354, 0.2839, 0.3442, 0.2839, 0.346, 0.1815, 0.3561, 0.1838, 0.3251, 0.282, 0.3151, 0.2803, 0.3152, 0.1797, 0.3258, 0.1792, 0.3953, 0.2813, 0.3848, 0.2817, 0.3867, 0.1879, 0.3968, 0.1865, 0.4123, 0.2498, 0.4075, 0.2431, 0.4075, 0.2346, 0.4125, 0.2276, 0.4207, 0.225, 0.4289, 0.2277, 0.4339, 0.2346, 0.4339, 0.2433, 0.4285, 0.2504, 0.4202, 0.2527, 0.819, -0.1905, 0.782, 0.1262, 0.8111, 0.1282, 0.8624, -0.1761, 0.5153, -0.1603, 0.5636, 0.1293, 0.5967, 0.1222, 0.5546, -0.1681, 0.6355, -0.1935, 0.6636, 0.1129, 0.6954, 0.1147, 0.6792, -0.2024, 0.7724, -0.2008, 0.7534, 0.1231, 0.782, 0.1262, 0.819, -0.1905, 0.4739, -0.1567, 0.5324, 0.136, 0.5636, 0.1293, 0.5153, -0.1603, 0.5938, -0.1794, 0.6304, 0.1166, 0.6636, 0.1129, 0.6355, -0.1935, 0.7254, -0.2043, 0.7248, 0.1194, 0.7534, 0.1231, 0.7724, -0.2008, 0.8624, -0.1761, 0.8111, 0.1282, 0.841, 0.1297, 0.9042, -0.1603, 0.5546, -0.1681, 0.5967, 0.1222, 0.6304, 0.1166, 0.5938, -0.1794, 0.6792, -0.2024, 0.6954, 0.1147, 0.7248, 0.1194, 0.7254, -0.2043, 0.5636, 0.1293, 0.586, 0.3764, 0.6122, 0.37, 0.5967, 0.1222, 0.6636, 0.1129, 0.6675, 0.3713, 0.6955, 0.3799, 0.6954, 0.1147, 0.7534, 0.1231, 0.7529, 0.395, 0.7825, 0.3942, 0.782, 0.1262, 0.5324, 0.136, 0.5596, 0.3859, 0.586, 0.3764, 0.5636, 0.1293, 0.6304, 0.1166, 0.6393, 0.3684, 0.6675, 0.3713, 0.6636, 0.1129, 0.7248, 0.1194, 0.7237, 0.39, 0.7529, 0.395, 0.7534, 0.1231, 0.8111, 0.1282, 0.8111, 0.388, 0.8384, 0.3796, 0.841, 0.1297, 0.5967, 0.1222, 0.6122, 0.37, 0.6393, 0.3684, 0.6304, 0.1166, 0.6954, 0.1147, 0.6955, 0.3799, 0.7237, 0.39, 0.7248, 0.1194, 0.782, 0.1262, 0.7825, 0.3942, 0.8111, 0.388, 0.8111, 0.1282, 0.6675, 0.3713, 0.6779, 0.6763, 0.7039, 0.6897, 0.6955, 0.3799, 0.7529, 0.395, 0.7569, 0.7099, 0.7853, 0.7081, 0.7825, 0.3942, 0.5596, 0.3859, 0.5705, 0.6912, 0.5955, 0.6777, 0.586, 0.3764, 0.6393, 0.3684, 0.6499, 0.6695, 0.6779, 0.6763, 0.6675, 0.3713, 0.7237, 0.39, 0.7294, 0.7033, 0.7569, 0.7099, 0.7529, 0.395, 0.8111, 0.388, 0.8124, 0.6985, 0.8383, 0.6858, 0.8384, 0.3796, 0.6122, 0.37, 0.6221, 0.6698, 0.6499, 0.6695, 0.6393, 0.3684, 0.6955, 0.3799, 0.7039, 0.6897, 0.7294, 0.7033, 0.7237, 0.39, 0.7825, 0.3942, 0.7853, 0.7081, 0.8124, 0.6985, 0.8111, 0.388, 0.586, 0.3764, 0.5955, 0.6777, 0.6221, 0.6698, 0.6122, 0.37, 0.7569, 0.7099, 0.7493, 1.007, 0.7711, 1.012, 0.7853, 0.7081, 0.5705, 0.6912, 0.6094, 1.038, 0.6293, 1.043, 0.5955, 0.6777, 0.6499, 0.6695, 0.6692, 1.038, 0.6874, 1.027, 0.6779, 0.6763, 0.7294, 0.7033, 0.7271, 1.008, 0.7493, 1.007, 0.7569, 0.7099, 0.8124, 0.6985, 0.7904, 1.023, 0.8081, 1.035, 0.8383, 0.6858, 0.6221, 0.6698, 0.6496, 1.043, 0.6692, 1.038, 0.6499, 0.6695, 0.7039, 0.6897, 0.706, 1.015, 0.7271, 1.008, 0.7294, 0.7033, 0.7853, 0.7081, 0.7711, 1.012, 0.7904, 1.023, 0.8124, 0.6985, 0.5955, 0.6777, 0.6293, 1.043, 0.6496, 1.043, 0.6221, 0.6698, 0.6779, 0.6763, 0.6874, 1.027, 0.706, 1.015, 0.7039, 0.6897, 0.6094, 1.038, 0.6302, 1.246, 0.6471, 1.251, 0.6293, 1.043, 0.6692, 1.038, 0.681, 1.246, 0.6964, 1.236, 0.6874, 1.027, 0.7271, 1.008, 0.7284, 1.22, 0.7455, 1.219, 0.7493, 1.007, 0.7904, 1.023, 0.7772, 1.232, 0.7915, 1.241, 0.8081, 1.035, 0.6496, 1.043, 0.6644, 1.251, 0.681, 1.246, 0.6692, 1.038, 0.706, 1.015, 0.7118, 1.226, 0.7284, 1.22, 0.7271, 1.008, 0.7711, 1.012, 0.7621, 1.223, 0.7772, 1.232, 0.7904, 1.023, 0.6293, 1.043, 0.6471, 1.251, 0.6644, 1.251, 0.6496, 1.043, 0.6874, 1.027, 0.6964, 1.236, 0.7118, 1.226, 0.706, 1.015, 0.7493, 1.007, 0.7455, 1.219, 0.7621, 1.223, 0.7711, 1.012, 0.4601, 0.9413, 0.462, 0.9574, 0.5529, 0.9546, 0.549, 0.9392, 0.4648, 0.8332, 0.4649, 0.8483, 0.5709, 0.8506, 0.5669, 0.8359, 0.4617, 0.8779, 0.4591, 0.8933, 0.5606, 0.8936, 0.5675, 0.8797, 0.4588, 0.9252, 0.4601, 0.9413, 0.549, 0.9392, 0.5496, 0.9233, 0.4639, 0.9733, 0.4655, 0.989, 0.5676, 0.9825, 0.5599, 0.9689, 0.4637, 0.8632, 0.4617, 0.8779, 0.5675, 0.8797, 0.5711, 0.8654, 0.458, 0.9091, 0.4588, 0.9252, 0.5496, 0.9233, 0.5537, 0.9079, 0.462, 0.9574, 0.4639, 0.9733, 0.5599, 0.9689, 0.5529, 0.9546, 0.4649, 0.8483, 0.4637, 0.8632, 0.5711, 0.8654, 0.5709, 0.8506, 0.4591, 0.8933, 0.458, 0.9091, 0.5537, 0.9079, 0.5606, 0.8936, 0.5669, 0.8359, 0.5709, 0.8506, 0.7258, 0.86, 0.7217, 0.8477, 0.5675, 0.8797, 0.5606, 0.8936, 0.7157, 0.8966, 0.7226, 0.8851, 0.5496, 0.9233, 0.549, 0.9392, 0.704, 0.9336, 0.7047, 0.9207, 0.5599, 0.9689, 0.5676, 0.9825, 0.7216, 0.9679, 0.714, 0.9573, 0.5711, 0.8654, 0.5675, 0.8797, 0.7226, 0.8851, 0.7261, 0.8728, 0.5537, 0.9079, 0.5496, 0.9233, 0.7047, 0.9207, 0.7089, 0.9082, 0.5529, 0.9546, 0.5599, 0.9689, 0.714, 0.9573, 0.7075, 0.9461, 0.5709, 0.8506, 0.5711, 0.8654, 0.7261, 0.8728, 0.7258, 0.86, 0.5606, 0.8936, 0.5537, 0.9079, 0.7089, 0.9082, 0.7157, 0.8966, 0.549, 0.9392, 0.5529, 0.9546, 0.7075, 0.9461, 0.704, 0.9336, 0.4639, 0.9733, 0.3145, 0.973, 0.3112, 0.9884, 0.4655, 0.989, 0.4637, 0.8632, 0.3053, 0.8639, 0.3047, 0.8794, 0.4617, 0.8779, 0.458, 0.9091, 0.3094, 0.9113, 0.3139, 0.9266, 0.4588, 0.9252, 0.462, 0.9574, 0.3166, 0.9575, 0.3145, 0.973, 0.4639, 0.9733, 0.4649, 0.8483, 0.3077, 0.8486, 0.3053, 0.8639, 0.4637, 0.8632, 0.4591, 0.8933, 0.3058, 0.8954, 0.3094, 0.9113, 0.458, 0.9091, 0.4601, 0.9413, 0.3164, 0.9419, 0.3166, 0.9575, 0.462, 0.9574, 0.4648, 0.8332, 0.3109, 0.8332, 0.3077, 0.8486, 0.4649, 0.8483, 0.4617, 0.8779, 0.3047, 0.8794, 0.3058, 0.8954, 0.4591, 0.8933, 0.4588, 0.9252, 0.3139, 0.9266, 0.3164, 0.9419, 0.4601, 0.9413, 0.4408, 0.3146, 0.4287, 0.3102, 0.4158, 0.3138, 0.4076, 0.3246, 0.4075, 0.338, 0.4152, 0.3488, 0.4278, 0.3529, 0.4404, 0.3488, 0.4481, 0.3381, 0.4481, 0.325, 0.4254, 0.4528, 0.4405, 0.4528, 0.4531, 0.4439, 0.4582, 0.4291, 0.4536, 0.4141, 0.441, 0.4048, 0.4253, 0.4046, 0.4124, 0.4139, 0.4075, 0.4292, 0.4129, 0.4441, 0.5812, 0.6986, 0.5812, 0.8326, 0.5835, 0.8327, 0.5835, 0.6986, 0.5824, 0.5645, 0.5847, 0.5645, 0.5859, 0.4305, 0.5835, 0.4305, 0.5812, 0.6986, 0.5835, 0.6986, 0.5847, 0.5645, 0.5824, 0.5645, 0.4072, 0.09864, 0.4648, 0.1009, 0.4665, 0.111, 0.408, 0.1091, 0.4094, 0.1294, 0.4745, 0.1296, 0.4774, 0.1389, 0.4094, 0.1392, 0.4075, 0.1583, 0.4761, 0.1577, 0.472, 0.1668, 0.4059, 0.1683, 0.4069, 0.08816, 0.466, 0.09066, 0.4648, 0.1009, 0.4072, 0.09864, 0.4088, 0.1194, 0.4703, 0.1205, 0.4745, 0.1296, 0.4094, 0.1294, 0.4087, 0.1487, 0.4779, 0.1483, 0.4761, 0.1577, 0.4075, 0.1583, 0.4069, 0.07766, 0.4694, 0.08086, 0.466, 0.09066, 0.4069, 0.08816, 0.408, 0.1091, 0.4665, 0.111, 0.4703, 0.1205, 0.4088, 0.1194, 0.4094, 0.1392, 0.4774, 0.1389, 0.4779, 0.1483, 0.4087, 0.1487, 0.4059, 0.1683, 0.472, 0.1668, 0.4679, 0.1763, 0.4052, 0.1787, 0.4745, 0.1296, 0.5745, 0.1307, 0.5776, 0.1385, 0.4774, 0.1389, 0.4761, 0.1577, 0.5766, 0.155, 0.5726, 0.1627, 0.472, 0.1668, 0.466, 0.09066, 0.5667, 0.09884, 0.5654, 0.1072, 0.4648, 0.1009, 0.4703, 0.1205, 0.5703, 0.1232, 0.5745, 0.1307, 0.4745, 0.1296, 0.4779, 0.1483, 0.5784, 0.1468, 0.5766, 0.155, 0.4761, 0.1577, 0.4694, 0.08086, 0.5702, 0.09093, 0.5667, 0.09884, 0.466, 0.09066, 0.4665, 0.111, 0.5668, 0.1155, 0.5703, 0.1232, 0.4703, 0.1205, 0.4774, 0.1389, 0.5776, 0.1385, 0.5784, 0.1468, 0.4779, 0.1483, 0.472, 0.1668, 0.5726, 0.1627, 0.5686, 0.1705, 0.4679, 0.1763, 0.4648, 0.1009, 0.5654, 0.1072, 0.5668, 0.1155, 0.4665, 0.111, 0.4088, 0.1194, 0.4094, 0.1294, 0.3094, 0.1273, 0.3117, 0.1171, 0.4087, 0.1487, 0.4075, 0.1583, 0.3047, 0.1577, 0.3053, 0.1474, 0.4069, 0.07766, 0.4069, 0.08816, 0.3121, 0.08659, 0.3094, 0.07642, 0.408, 0.1091, 0.4088, 0.1194, 0.3117, 0.1171, 0.3134, 0.107, 0.4094, 0.1392, 0.4087, 0.1487, 0.3053, 0.1474, 0.307, 0.1374, 0.4059, 0.1683, 0.4052, 0.1787, 0.3075, 0.1787, 0.3052, 0.1682, 0.4072, 0.09864, 0.408, 0.1091, 0.3134, 0.107, 0.3135, 0.09674, 0.4094, 0.1294, 0.4094, 0.1392, 0.307, 0.1374, 0.3094, 0.1273, 0.4075, 0.1583, 0.4059, 0.1683, 0.3052, 0.1682, 0.3047, 0.1577, 0.4069, 0.08816, 0.4072, 0.09864, 0.3135, 0.09674, 0.3121, 0.08659, 0.4324, 0.2196, 0.4256, 0.2244, 0.4172, 0.2244, 0.4102, 0.2194, 0.4075, 0.2112, 0.4102, 0.2031, 0.4172, 0.1981, 0.4259, 0.1981, 0.4329, 0.2034, 0.4352, 0.2118])
me_cylinder_057.materials.append(mat_birch_bark)
me_cylinder_057.use_remesh_preserve_volume = False
me_cylinder_057.use_remesh_preserve_attributes = False
me_cylinder_057.use_mirror_vertex_groups = False
me_cylinder_057.update()

# ---- objects
ob_deadbirch_8 = bpy.data.objects.new('DeadBirch_8', me_cylinder_057)

# ---- transforms, parenting, visibility, modifiers, constraints
ob_deadbirch_8.location = (0.0, 0.0, 0.0)
ob_deadbirch_8.lineart.crease_threshold = 0.0
_vg = ob_deadbirch_8.vertex_groups.new(name='Group')
_m = ob_deadbirch_8.modifiers.new('Auto Smooth', 'NODES')
_m.node_group = ng_auto_smooth
_gi = [s.identifier for s in ng_auto_smooth.interface.items_tree if s.item_type == 'SOCKET' and s.in_out == 'INPUT']
_m[_gi[1]] = 1.014  # Angle

# ---- collection membership
col_collection_1.objects.link(ob_deadbirch_8)

# ---- scene / render settings (as saved in the file)
scene.frame_start = 1; scene.frame_end = 250; scene.frame_set(0)
scene.render.engine = 'CYCLES'
scene.render.resolution_x = 1000
scene.render.resolution_y = 1000
scene.render.dither_intensity = 0.0
scene.cycles.samples = 200
scene.cycles.sampling_pattern = 'TABULATED_SOBOL'
scene.cycles.light_sampling_threshold = 0.0
scene.cycles.use_adaptive_sampling = False
scene.cycles.use_light_tree = False
scene.cycles.caustics_reflective = False
scene.cycles.caustics_refractive = False
scene.cycles.blur_glossy = 0.0
scene.cycles.max_bounces = 2
scene.cycles.pixel_filter_type = 'GAUSSIAN'
scene.cycles.sample_clamp_indirect = 0.0
scene.view_settings.view_transform = 'Standard'
bpy.context.view_layer.update()

# ---- added for rendering (the .blend has no active camera): camera
cam_auto = bpy.data.cameras.new('AutoCamera')
cam_auto.lens = 50.0
cam_auto.sensor_width = 36.0
cam_auto.clip_end = 1000.0
ob_auto_camera = bpy.data.objects.new('AutoCamera', cam_auto)
scene.collection.objects.link(ob_auto_camera)
ob_auto_camera.location = (10.5351, -13.8509, 13.6851)
ob_auto_camera.rotation_euler = (1.09748, -7.21219e-08, 0.694738)
scene.camera = ob_auto_camera
bpy.context.view_layer.update()
